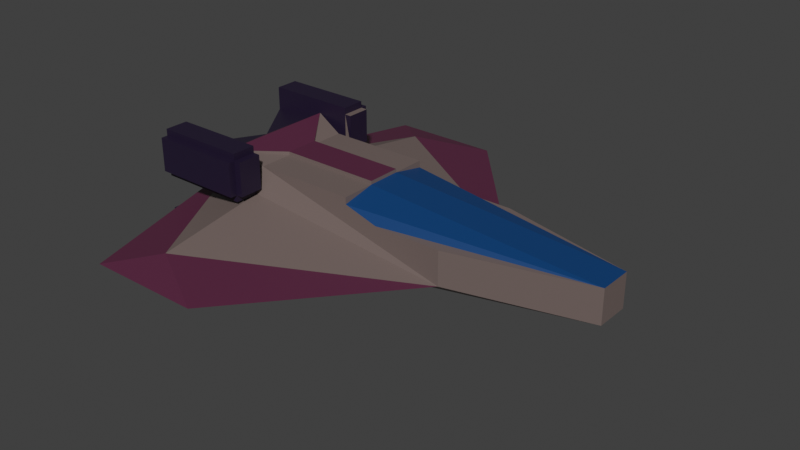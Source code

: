 # Source: spaceship_player.blend  (saved by Blender 3.0.42; exported with 4.5.12 LTS)
import bpy
from mathutils import Matrix  # noqa: F401  (used for matrix-valued properties, if any)

bpy.ops.wm.read_factory_settings(use_empty=True)
scene = bpy.context.scene
scene.name = 'Scene'

# ---- collections
col_collection = bpy.data.collections.new('Collection'); scene.collection.children.link(col_collection)

# ---- materials (node trees are filled in below, after node groups)
mat_mainmetal = bpy.data.materials.new('MainMetal')
mat_mainmetal.use_transparent_shadow = False
mat_glass = bpy.data.materials.new('Glass')
mat_glass.use_transparent_shadow = False
mat_coloredmetal = bpy.data.materials.new('ColoredMetal')
mat_coloredmetal.use_transparent_shadow = False
mat_reactor = bpy.data.materials.new('Reactor')
mat_reactor.use_transparent_shadow = False
mat_reactorfire = bpy.data.materials.new('ReactorFire')
mat_reactorfire.use_transparent_shadow = False

# ---- material node trees
mat_mainmetal.use_nodes = True; mat_mainmetal.node_tree.nodes.clear()
_N = mat_mainmetal.node_tree.nodes; _L = mat_mainmetal.node_tree.links
n0 = _N.new('ShaderNodeBsdfPrincipled'); n0.name = 'Principled BSDF'; n0.location = (10, 300)
n0.distribution = 'GGX'
n0.subsurface_method = 'RANDOM_WALK_SKIN'
n0.inputs[0].default_value = (0.1779, 0.1329, 0.1221, 1.0)
n0.inputs[3].default_value = 1.45
n0.inputs[27].default_value = (0.0, 0.0, 0.0, 1.0)
n0.inputs[28].default_value = 1.0
n1 = _N.new('ShaderNodeOutputMaterial'); n1.name = 'Material Output'; n1.location = (300, 300)
_L.new(n0.outputs[0], n1.inputs[0])
n1.is_active_output = True
mat_glass.use_nodes = True; mat_glass.node_tree.nodes.clear()
_N = mat_glass.node_tree.nodes; _L = mat_glass.node_tree.links
n0 = _N.new('ShaderNodeBsdfPrincipled'); n0.name = 'Principled BSDF'; n0.location = (10, 300)
n0.distribution = 'GGX'
n0.subsurface_method = 'RANDOM_WALK_SKIN'
n0.inputs[0].default_value = (0.0009106, 0.04971, 0.1812, 1.0)
n0.inputs[3].default_value = 1.45
n0.inputs[27].default_value = (0.0, 0.0, 0.0, 1.0)
n0.inputs[28].default_value = 1.0
n1 = _N.new('ShaderNodeOutputMaterial'); n1.name = 'Material Output'; n1.location = (300, 300)
_L.new(n0.outputs[0], n1.inputs[0])
n1.is_active_output = True
mat_coloredmetal.use_nodes = True; mat_coloredmetal.node_tree.nodes.clear()
_N = mat_coloredmetal.node_tree.nodes; _L = mat_coloredmetal.node_tree.links
n0 = _N.new('ShaderNodeBsdfPrincipled'); n0.name = 'Principled BSDF'; n0.location = (10, 300)
n0.distribution = 'GGX'
n0.subsurface_method = 'RANDOM_WALK_SKIN'
n0.inputs[0].default_value = (0.0999, 0.0185, 0.05127, 1.0)
n0.inputs[3].default_value = 1.45
n0.inputs[27].default_value = (0.0, 0.0, 0.0, 1.0)
n0.inputs[28].default_value = 1.0
n1 = _N.new('ShaderNodeOutputMaterial'); n1.name = 'Material Output'; n1.location = (300, 300)
_L.new(n0.outputs[0], n1.inputs[0])
n1.is_active_output = True
mat_reactor.use_nodes = True; mat_reactor.node_tree.nodes.clear()
_N = mat_reactor.node_tree.nodes; _L = mat_reactor.node_tree.links
n0 = _N.new('ShaderNodeBsdfPrincipled'); n0.name = 'Principled BSDF'; n0.location = (10, 300)
n0.distribution = 'GGX'
n0.subsurface_method = 'RANDOM_WALK_SKIN'
n0.inputs[0].default_value = (0.01298, 0.006512, 0.02732, 1.0)
n0.inputs[3].default_value = 1.45
n0.inputs[27].default_value = (0.0, 0.0, 0.0, 1.0)
n0.inputs[28].default_value = 1.0
n1 = _N.new('ShaderNodeOutputMaterial'); n1.name = 'Material Output'; n1.location = (300, 300)
_L.new(n0.outputs[0], n1.inputs[0])
n1.is_active_output = True
mat_reactorfire.use_nodes = True; mat_reactorfire.node_tree.nodes.clear()
_N = mat_reactorfire.node_tree.nodes; _L = mat_reactorfire.node_tree.links
n0 = _N.new('ShaderNodeBsdfPrincipled'); n0.name = 'Principled BSDF'; n0.location = (10, 300)
n0.distribution = 'GGX'
n0.subsurface_method = 'RANDOM_WALK_SKIN'
n0.inputs[0].default_value = (0.5029, 0.9734, 0.9647, 1.0)
n0.inputs[3].default_value = 1.45
n0.inputs[27].default_value = (0.0, 0.0, 0.0, 1.0)
n0.inputs[28].default_value = 1.0
n1 = _N.new('ShaderNodeOutputMaterial'); n1.name = 'Material Output'; n1.location = (300, 300)
_L.new(n0.outputs[0], n1.inputs[0])
n1.is_active_output = True

# ---- world
world_world = bpy.data.worlds.new('World'); scene.world = world_world
world_world.use_nodes = True; world_world.node_tree.nodes.clear()
_N = world_world.node_tree.nodes; _L = world_world.node_tree.links
n0 = _N.new('ShaderNodeOutputWorld'); n0.name = 'World Output'; n0.location = (300, 300)
n1 = _N.new('ShaderNodeBackground'); n1.name = 'Background'; n1.location = (10, 300)
n1.inputs[0].default_value = (0.05088, 0.05088, 0.05088, 1.0)
_L.new(n1.outputs[0], n0.inputs[0])
n0.is_active_output = True
world_world.color = (0.05088, 0.05088, 0.05088)
world_world.use_sun_shadow = False
world_world.sun_shadow_jitter_overblur = 0.0

# ---- meshes
me_cube_001 = bpy.data.meshes.new('Cube.001')
me_cube_001.from_pydata([(4.0, -0.3, 1.5), (4.0, 0.7, 1.5), (2.0, 0.7, 1.5), (1.0, 1.3, -0.5), (-2.0, 1.3, -0.5), (-2.0, 1.3, 0.5), (1.0, 1.2, -1.5), (-2.0, 1.2, -1.5), (1.0, 1.2, -0.5), (8.0, -0.3, 0.5), (8.0, 0.7, 0.5), (8.0, -0.3, -0.5), (4.0, -0.3, -1.5), (4.0, 0.7, -1.5), (2.0, -0.3, 1.5), (2.0, -1.3, 0.5), (2.0, -1.3, -0.5), (2.0, -0.3, -1.5), (-2.0, -1.3, 0.5), (-2.0, -1.3, -0.5), (-2.0, -0.3, 1.5), (-2.0, -0.3, -1.5), (1.0, 0.7, 1.5), (1.0, 1.0, 1.5), (2.0, 0.7, -1.5), (1.0, 0.7, -1.5), (1.0, 1.0, -1.5), (8.0, 0.7, -0.5), (1.0, 1.2, 0.5), (1.0, 1.2, 1.5), (1.0, 1.3, 0.5), (-2.0, 1.2, 0.5), (-2.0, 1.2, 1.5), (-2.0, 1.2, -0.5), (-3.0, 1.5, 1.8), (-3.0, 1.5, -1.8), (-3.0, -1.5, -1.8), (-3.0, -1.5, 1.8), (-2.0, 1.7, -1.8), (-2.0, 0.5, -1.8), (-2.0, 0.7, 1.8), (-2.0, 0.5, 1.8), (-2.0, 1.7, 1.8), (-2.0, 1.7, 2.5), (-1.8, 1.7, 2.5), (-1.8, 1.7, 1.8), (-2.0, 0.7, 2.5), (-4.7, 0.7, 2.5), (-4.7, 0.5, 2.5), (-1.8, 0.7, 2.5), (-2.0, 1.7, 2.7), (-4.7, 1.7, 1.8), (-4.7, 1.9, 1.8), (-4.58, 1.662, 1.838), (-4.58, 1.238, 1.838), (-4.58, 1.238, 2.462), (-4.58, 1.16, 2.46), (-4.58, 1.16, 1.84), (-4.58, 0.7402, 1.84), (-4.58, 0.7402, 2.46), (-4.7, 1.2, 2.5), (-4.7, 0.7, 1.8), (-4.7, 1.2, 1.8), (-4.58, 1.662, 2.462), (-4.7, 1.7, 2.5), (-2.0, 0.7, 2.7), (-4.7, 1.7, 2.7), (-4.7, 0.7, 2.7), (-4.7, 1.9, 2.5), (-2.0, 1.9, 2.5), (-2.0, 1.9, 1.8), (-2.0, 0.5, 2.5), (-4.7, 0.5, 1.8), (-1.8, 0.7, 1.8), (-3.0, -0.5, 1.8), (-2.1, -1.7, 1.8), (-4.7, -1.7, 1.8), (-4.7, -0.7, 1.8), (-4.7, -0.5, 2.5), (-4.7, -0.5, 1.8), (-2.1, -0.7, 2.5), (-2.1, -1.7, 2.5), (-2.1, -1.7, 2.5), (-4.7, -1.7, 2.5), (-4.7, -1.7, 2.5), (-2.1, -0.7, 1.8), (-2.1, -0.5, 1.8), (-2.1, -0.5, 2.5), (-4.7, -0.7, 2.5), (-4.7, -1.7, 2.5), (-4.7, -0.7, 2.5), (-2.1, -0.7, 2.5), (-2.1, -1.7, 2.5), (-4.7, -0.7, 2.5), (-2.1, -0.7, 2.5), (-4.7, -0.7, 2.5), (-2.1, -0.7, 2.5), (-4.7, -1.7, 2.5), (-2.1, -1.7, 2.5), (-4.7, -1.7, 2.7), (-4.7, -0.7, 2.7), (-2.1, -1.7, 2.7), (-2.1, -0.7, 2.7), (-4.7, -1.9, 1.8), (-4.7, -1.9, 2.5), (-2.1, -1.9, 2.5), (-2.1, -1.9, 1.8), (-4.5, -0.7465, 1.847), (-4.5, -1.153, 2.454), (-4.5, -0.7465, 2.454), (-4.5, -1.654, 1.846), (-4.5, -1.246, 2.454), (-4.5, -1.246, 1.846), (-4.7, -1.2, 1.8), (-4.5, -1.153, 1.847), (-4.7, -1.2, 2.5), (-4.5, -1.654, 2.454), (-1.9, -0.7, 2.5), (-1.9, -0.7, 1.8), (-1.9, -1.7, 1.8), (-1.9, -1.7, 2.5), (-4.7, 1.2, -1.8), (-4.7, 0.7, -1.8), (-4.7, 0.7, -1.8), (-2.0, 1.7, -2.5), (-2.0, 1.9, -2.5), (-4.7, 0.7, -2.5), (-2.0, 0.7, -2.7), (-2.0, 0.7, -2.5), (-4.7, 1.2, -1.8), (-4.7, 1.7, -1.8), (-4.7, 1.7, -2.5), (-4.7, 1.9, -2.5), (-4.7, 1.7, -2.7), (-4.58, 1.237, -2.463), (-4.58, 1.237, -1.837), (-4.58, 1.663, -1.837), (-4.58, 1.663, -2.463), (-4.7, 1.2, -2.5), (-4.58, 0.728, -1.828), (-4.58, 1.172, -2.472), (-4.58, 0.728, -2.472), (-4.7, 0.7, -1.8), (-4.7, 1.2, -1.8), (-4.7, 0.7, -2.5), (-4.7, 1.2, -2.5), (-4.58, 1.172, -1.828), (-2.0, 0.7, -1.8), (-1.8, 0.7, -2.5), (-1.8, 0.7, -1.8), (-1.8, 1.7, -1.8), (-1.8, 1.7, -2.5), (-3.4, 1.3, 0.0), (-2.0, 1.9, -1.8), (-4.7, 1.9, -1.8), (-2.0, 1.7, -2.7), (-4.7, 0.7, -2.7), (-4.7, 0.5, -1.8), (-4.7, 0.5, -2.5), (-2.0, 0.5, -2.5), (-4.7, -1.2, -1.8), (-4.7, -1.7, -1.8), (-3.0, -0.5, -1.8), (-2.1, -1.7, -2.5), (-2.1, -0.7, -2.5), (-2.1, -0.7, -2.5), (-4.7, -1.7, -2.5), (-2.1, -1.7, -2.5), (-4.7, -0.7, -2.7), (-4.7, -0.7, -2.5), (-2.1, -1.7, -2.7), (-2.1, -0.7, -2.7), (-4.7, -0.7, -2.5), (-4.7, -1.7, -2.5), (-4.7, -1.7, -2.7), (-1.9, -1.7, -1.8), (-2.1, -1.7, -1.8), (-2.1, -0.7, -1.8), (-2.1, -0.7, -1.8), (-1.9, -0.7, -1.8), (-2.1, -0.7, -2.5), (-2.1, -1.7, -2.5), (-2.1, -0.5, -2.5), (-2.1, -0.5, -1.8), (-4.7, -0.5, -1.8), (-4.7, -0.5, -2.5), (-4.7, -0.7, -1.8), (-2.1, -1.9, -1.8), (-4.7, -1.9, -2.5), (-2.1, -1.9, -2.5), (-4.7, -1.9, -1.8), (-1.9, -0.7, -1.8), (-1.9, -1.7, -2.5), (-1.9, -1.7, -2.5), (-1.9, -0.7, -2.5), (-4.5, -1.154, -2.454), (-4.5, -1.154, -1.846), (-4.5, -0.7463, -1.846), (-4.5, -1.643, -1.857), (-4.5, -1.257, -1.857), (-4.5, -1.257, -2.443), (-4.7, -1.2, -2.5), (-4.5, -0.7463, -2.454), (-4.5, -1.643, -2.443), (-2.0, 0.0, -5.0), (-4.9, -0.1, 0.0), (-3.3, -0.3, -6.1), (0.0, -0.3, -6.1), (0.1, -0.3, 6.1), (-2.0, 0.0, 5.0), (-3.3, -0.3, 6.1), (-3.4, -1.2, 0.0)], [], [(0, 1, 2), (3, 4, 5), (6, 7, 8), (1, 0, 9), (10, 9, 11), (11, 12, 13), (9, 14, 15), (0, 14, 9), (11, 16, 17), (12, 11, 17), (11, 9, 15), (15, 18, 19), (14, 20, 18), (19, 21, 17), (22, 2, 23), (24, 25, 26), (27, 24, 26), (2, 10, 23), (1, 10, 2), (13, 24, 27), (27, 8, 28), (10, 28, 23), (26, 8, 27), (28, 29, 23), (8, 26, 6), (8, 3, 30), (28, 31, 32), (5, 31, 28), (8, 33, 4), (12, 7, 25), (34, 31, 5), (33, 35, 4), (35, 33, 7), (4, 35, 5), (35, 34, 5), (32, 31, 34), (19, 36, 21), (36, 19, 37), (18, 37, 19), (18, 20, 37), (38, 35, 39), (40, 41, 42), (43, 44, 45), (46, 47, 48), (43, 46, 49), (46, 43, 50), (42, 51, 52), (53, 54, 55), (56, 57, 58), (59, 47, 60), (59, 58, 61), (58, 57, 62), (56, 60, 62), (63, 64, 51), (63, 55, 60), (53, 51, 62), (55, 54, 62), (65, 50, 66), (46, 65, 67), (43, 64, 66), (64, 47, 67), (68, 69, 70), (42, 70, 69), (51, 64, 68), (43, 69, 68), (48, 41, 71), (61, 72, 48), (40, 46, 71), (73, 45, 44), (44, 49, 73), (42, 45, 73), (46, 40, 73), (42, 34, 51), (24, 12, 25), (2, 22, 0), (15, 14, 18), (16, 19, 17), (16, 15, 19), (16, 11, 15), (27, 11, 13), (10, 1, 9), (27, 10, 11), (0, 22, 32), (32, 22, 29), (25, 7, 6), (13, 12, 24), (62, 41, 61), (52, 68, 70), (64, 43, 68), (50, 43, 66), (67, 65, 66), (65, 46, 50), (41, 40, 71), (43, 42, 69), (42, 43, 45), (40, 42, 73), (70, 42, 52), (62, 51, 34), (66, 64, 67), (47, 61, 48), (52, 51, 68), (64, 63, 60), (56, 59, 60), (61, 58, 62), (54, 53, 62), (63, 53, 55), (59, 56, 58), (47, 59, 61), (60, 55, 62), (57, 56, 62), (53, 63, 51), (47, 46, 67), (29, 28, 32), (33, 8, 7), (3, 8, 4), (30, 5, 28), (30, 3, 5), (28, 8, 30), (10, 27, 28), (37, 20, 74), (75, 76, 37), (61, 41, 72), (72, 41, 48), (71, 46, 48), (44, 43, 49), (77, 78, 79), (74, 77, 79), (80, 81, 82), (82, 83, 84), (85, 86, 87), (79, 78, 74), (86, 78, 87), (86, 74, 78), (80, 87, 78), (86, 85, 74), (88, 89, 90), (91, 92, 81), (93, 83, 88), (80, 88, 91), (94, 95, 96), (90, 97, 95), (91, 90, 94), (81, 89, 83), (98, 99, 97), (96, 95, 100), (92, 97, 89), (94, 98, 92), (101, 102, 99), (102, 100, 99), (96, 101, 98), (97, 99, 100), (102, 96, 100), (101, 99, 98), (95, 97, 100), (93, 78, 77), (75, 103, 76), (98, 104, 105), (106, 105, 104), (104, 103, 106), (76, 104, 97), (75, 105, 106), (97, 104, 98), (93, 80, 78), (103, 104, 76), (107, 108, 109), (110, 111, 112), (107, 113, 114), (108, 113, 115), (109, 115, 95), (109, 77, 107), (110, 113, 76), (111, 113, 112), (116, 76, 97), (116, 115, 111), (98, 117, 96), (96, 118, 85), (119, 118, 120), (118, 117, 120), (75, 118, 119), (98, 119, 120), (120, 117, 98), (117, 118, 96), (75, 119, 98), (49, 46, 73), (85, 118, 75), (106, 103, 75), (113, 37, 76), (77, 74, 113), (85, 75, 74), (114, 108, 107), (116, 111, 110), (112, 113, 110), (77, 113, 107), (95, 77, 109), (115, 113, 111), (110, 76, 116), (114, 113, 108), (108, 115, 109), (97, 115, 116), (121, 122, 123), (38, 124, 125), (126, 127, 128), (129, 35, 130), (124, 131, 132), (124, 133, 131), (134, 135, 136), (137, 131, 138), (137, 136, 130), (134, 138, 129), (136, 135, 129), (139, 140, 141), (142, 129, 143), (144, 122, 142), (145, 126, 144), (143, 138, 145), (139, 144, 142), (141, 145, 144), (139, 143, 146), (140, 143, 145), (130, 35, 38), (38, 39, 147), (147, 148, 149), (124, 150, 151), (34, 152, 62), (137, 134, 136), (146, 140, 139), (142, 143, 139), (130, 136, 129), (134, 137, 138), (140, 145, 141), (135, 134, 129), (146, 143, 140), (141, 144, 139), (131, 137, 130), (153, 125, 132), (132, 154, 153), (38, 153, 154), (130, 154, 132), (127, 133, 155), (127, 156, 133), (128, 155, 124), (131, 156, 126), (149, 148, 151), (150, 149, 151), (124, 148, 128), (38, 149, 150), (157, 142, 158), (142, 144, 158), (157, 39, 142), (159, 147, 39), (147, 159, 128), (158, 159, 39), (158, 39, 157), (159, 158, 128), (158, 144, 128), (36, 160, 161), (36, 162, 21), (153, 38, 125), (127, 155, 128), (163, 164, 165), (163, 166, 167), (164, 168, 169), (164, 170, 171), (165, 169, 172), (173, 169, 166), (168, 170, 174), (170, 168, 171), (166, 169, 168), (166, 174, 170), (167, 175, 176), (167, 177, 178), (179, 180, 177), (178, 180, 164), (164, 181, 167), (98, 105, 75), (80, 85, 87), (182, 177, 180), (182, 183, 177), (125, 124, 132), (130, 38, 154), (131, 130, 132), (184, 162, 185), (162, 183, 185), (185, 183, 182), (185, 182, 180), (186, 184, 185), (162, 184, 186), (186, 160, 162), (176, 36, 161), (162, 176, 183), (176, 181, 166), (176, 166, 161), (187, 188, 189), (187, 190, 188), (176, 187, 189), (176, 161, 190), (181, 189, 188), (161, 166, 188), (181, 176, 189), (102, 101, 96), (167, 170, 164), (191, 175, 192), (193, 194, 179), (193, 177, 181), (181, 194, 193), (191, 167, 178), (175, 178, 176), (151, 148, 124), (147, 149, 38), (38, 150, 124), (155, 133, 124), (156, 127, 126), (167, 166, 170), (195, 196, 197), (198, 199, 200), (174, 166, 168), (169, 186, 185), (190, 161, 188), (187, 176, 190), (166, 181, 188), (169, 185, 180), (171, 168, 164), (39, 143, 142), (195, 201, 160), (197, 196, 160), (202, 197, 186), (202, 169, 201), (200, 199, 160), (198, 161, 160), (203, 166, 161), (203, 200, 201), (202, 195, 197), (203, 198, 200), (198, 203, 161), (196, 195, 160), (169, 202, 186), (201, 200, 160), (195, 202, 201), (166, 203, 201), (199, 198, 160), (186, 197, 160), (12, 204, 39), (205, 204, 206), (204, 205, 39), (207, 204, 12), (12, 162, 207), (207, 206, 204), (207, 162, 206), (12, 39, 7), (21, 162, 12), (206, 162, 205), (208, 209, 210), (208, 0, 209), (210, 209, 205), (41, 205, 209), (209, 0, 41), (0, 208, 74), (208, 210, 74), (74, 210, 205), (0, 32, 41), (0, 74, 20), (35, 152, 34), (36, 37, 211), (160, 36, 211), (113, 211, 37), (143, 152, 35), (41, 34, 42), (37, 74, 75), (36, 176, 162), (205, 41, 39), (152, 41, 62), (39, 152, 143), (41, 152, 39), (35, 7, 39), (32, 34, 41), (162, 160, 211), (74, 211, 113), (162, 74, 205), (211, 74, 162), (128, 148, 147), (192, 175, 167), (180, 194, 181), (133, 156, 131), (80, 91, 81), (82, 81, 83), (88, 83, 89), (91, 94, 92), (93, 84, 83), (80, 93, 88), (94, 90, 95), (90, 89, 97), (91, 88, 90), (81, 92, 89), (92, 98, 97), (94, 96, 98), (121, 129, 122), (142, 122, 129), (144, 126, 122), (145, 138, 126), (143, 129, 138), (163, 167, 164), (163, 173, 166), (165, 164, 169), (173, 172, 169), (167, 181, 177), (179, 194, 180), (178, 177, 180), (164, 180, 181), (193, 179, 177), (191, 192, 167), (175, 191, 178)])
me_cube_001.polygons.foreach_set('use_smooth', [True] * 411)
me_cube_001.polygons.foreach_set('material_index', [0, 2, 0, 0, 0, 0, 0, 0, 0, 0, 2, 2, 0, 0, 0, 0, 1, 1, 0, 0, 1, 1, 1, 0, 0, 0, 0, 0, 0, 0, 0, 0, 0, 2, 2, 0, 0, 2, 2, 0, 3, 0, 3, 3, 3, 3, 3, 4, 4, 3, 3, 3, 3, 3, 3, 3, 3, 3, 3, 3, 3, 3, 3, 3, 3, 3, 3, 3, 3, 3, 3, 0, 3, 0, 0, 0, 0, 2, 2, 0, 0, 0, 0, 0, 0, 0, 3, 3, 3, 3, 3, 3, 3, 3, 3, 3, 3, 3, 3, 3, 3, 3, 3, 3, 3, 4, 4, 3, 3, 3, 3, 3, 0, 0, 0, 0, 2, 0, 1, 0, 3, 3, 3, 3, 3, 3, 3, 0, 0, 3, 3, 3, 3, 3, 3, 0, 0, 0, 0, 0, 0, 0, 0, 3, 3, 0, 0, 3, 3, 3, 3, 3, 3, 3, 3, 3, 3, 3, 3, 3, 3, 3, 3, 3, 4, 4, 3, 3, 3, 0, 3, 0, 3, 3, 3, 0, 3, 3, 3, 3, 3, 0, 3, 0, 3, 3, 3, 3, 3, 4, 4, 3, 3, 0, 0, 3, 3, 3, 3, 0, 3, 3, 3, 3, 3, 4, 3, 3, 3, 3, 4, 0, 0, 0, 0, 3, 3, 3, 3, 3, 0, 3, 0, 3, 4, 4, 3, 3, 3, 3, 3, 3, 3, 3, 3, 3, 3, 3, 3, 3, 3, 3, 3, 3, 3, 3, 3, 3, 3, 3, 3, 3, 3, 3, 3, 3, 0, 3, 3, 0, 0, 3, 3, 0, 0, 3, 3, 3, 3, 0, 0, 0, 0, 0, 3, 3, 0, 0, 3, 3, 3, 3, 3, 3, 3, 3, 3, 3, 3, 3, 0, 0, 3, 3, 0, 3, 3, 3, 0, 3, 3, 3, 3, 0, 3, 0, 3, 3, 0, 0, 3, 3, 3, 4, 4, 3, 3, 3, 3, 3, 3, 3, 3, 3, 3, 3, 3, 3, 3, 3, 3, 4, 4, 3, 3, 3, 3, 3, 3, 3, 3, 0, 2, 0, 2, 0, 2, 2, 0, 0, 0, 2, 2, 2, 0, 0, 0, 2, 0, 0, 0, 2, 2, 3, 3, 3, 3, 3, 3, 0, 3, 3, 2, 0, 0, 3, 3, 0, 2, 3, 3, 3, 3, 0, 0, 0, 0, 0, 0, 0, 0, 0, 0, 0, 0, 0, 0, 0, 0, 0, 0, 0, 0, 0, 0, 0, 0, 0, 0, 0, 3])
_k = set([(0, 1), (0, 9), (0, 32), (0, 41), (0, 74), (0, 208), (0, 209), (1, 2), (1, 10), (2, 10), (2, 23), (3, 4), (3, 8), (3, 30), (4, 5), (4, 33), (4, 35), (5, 30), (5, 31), (5, 34), (6, 7), (6, 8), (7, 12), (7, 33), (7, 35), (7, 39), (8, 26), (8, 27), (8, 28), (8, 33), (9, 10), (9, 11), (9, 14), (9, 15), (10, 23), (10, 27), (10, 28), (11, 12), (11, 16), (11, 17), (11, 27), (12, 13), (12, 39), (12, 162), (12, 204), (12, 207), (13, 24), (13, 27), (14, 15), (15, 16), (15, 18), (16, 17), (16, 19), (17, 19), (18, 19), (18, 20), (18, 37), (19, 21), (19, 36), (20, 37), (20, 74), (21, 36), (21, 162), (23, 28), (24, 26), (24, 27), (26, 27), (28, 29), (28, 30), (28, 31), (29, 32), (31, 32), (31, 34), (32, 34), (32, 41), (33, 35), (34, 35), (34, 41), (34, 62), (34, 152), (35, 39), (35, 130), (35, 152), (36, 37), (36, 160), (36, 162), (36, 211), (37, 74), (37, 113), (37, 211), (38, 39), (38, 124), (38, 147), (38, 150), (38, 153), (39, 41), (39, 142), (39, 143), (39, 147), (39, 152), (39, 157), (39, 159), (39, 204), (39, 205), (40, 41), (40, 42), (40, 46), (40, 73), (41, 42), (41, 62), (41, 71), (41, 72), (41, 152), (41, 205), (41, 209), (42, 43), (42, 45), (42, 70), (43, 44), (43, 46), (43, 50), (43, 64), (43, 69), (44, 45), (44, 49), (45, 73), (46, 47), (46, 49), (46, 65), (46, 71), (47, 48), (47, 59), (47, 61), (47, 67), (48, 71), (48, 72), (49, 73), (50, 65), (50, 66), (51, 52), (51, 53), (51, 62), (51, 64), (52, 68), (52, 70), (53, 54), (53, 63), (54, 55), (54, 62), (55, 60), (55, 63), (56, 57), (56, 59), (56, 60), (57, 58), (57, 62), (58, 59), (58, 61), (59, 60), (60, 62), (61, 62), (61, 72), (62, 152), (63, 64), (64, 66), (64, 68), (65, 67), (66, 67), (68, 69), (69, 70), (74, 79), (74, 86), (74, 113), (74, 162), (74, 205), (74, 208), (74, 210), (74, 211), (75, 98), (75, 106), (75, 119), (76, 97), (76, 103), (76, 110), (76, 113), (77, 79), (77, 107), (77, 109), (77, 113), (78, 79), (78, 87), (78, 93), (80, 81), (80, 87), (85, 86), (85, 87), (85, 118), (86, 87), (95, 96), (95, 97), (95, 100), (95, 109), (96, 98), (96, 102), (96, 117), (96, 118), (97, 98), (97, 99), (97, 104), (97, 116), (98, 99), (98, 101), (98, 105), (98, 120), (99, 100), (99, 101), (100, 102), (101, 102), (103, 104), (103, 106), (104, 105), (105, 106), (107, 109), (107, 114), (108, 109), (108, 114), (108, 115), (110, 112), (110, 116), (111, 112), (111, 115), (111, 116), (112, 113), (113, 114), (113, 115), (113, 211), (117, 118), (117, 120), (118, 119), (119, 120), (124, 125), (124, 128), (124, 131), (124, 151), (124, 155), (125, 132), (125, 153), (126, 127), (126, 156), (127, 128), (127, 155), (127, 156), (128, 147), (128, 148), (128, 158), (128, 159), (129, 130), (129, 135), (129, 138), (130, 131), (130, 136), (130, 154), (131, 132), (131, 133), (131, 137), (131, 156), (132, 154), (133, 155), (133, 156), (134, 135), (134, 137), (134, 138), (135, 136), (136, 137), (137, 138), (139, 141), (139, 142), (139, 146), (140, 141), (140, 145), (140, 146), (141, 144), (142, 143), (142, 144), (142, 157), (143, 145), (143, 146), (143, 152), (144, 145), (144, 158), (147, 149), (148, 149), (148, 151), (149, 150), (150, 151), (153, 154), (157, 158), (158, 159), (160, 161), (160, 162), (160, 186), (160, 196), (160, 199), (160, 201), (160, 211), (161, 166), (161, 176), (161, 190), (161, 198), (161, 203), (162, 183), (162, 184), (162, 205), (162, 206), (162, 207), (162, 211), (164, 167), (164, 169), (164, 171), (166, 167), (166, 169), (166, 174), (166, 181), (166, 188), (166, 203), (167, 170), (167, 175), (167, 178), (167, 192), (168, 169), (168, 171), (168, 174), (169, 185), (169, 186), (169, 202), (170, 171), (170, 174), (175, 176), (175, 191), (175, 192), (176, 181), (176, 187), (177, 179), (177, 180), (177, 181), (178, 191), (179, 193), (179, 194), (180, 181), (180, 182), (180, 194), (181, 189), (181, 193), (182, 183), (182, 185), (184, 185), (184, 186), (186, 197), (187, 189), (187, 190), (188, 189), (188, 190), (191, 192), (193, 194), (195, 196), (195, 201), (195, 202), (196, 197), (197, 202), (198, 199), (198, 203), (199, 200), (200, 201), (200, 203), (201, 202), (204, 205), (204, 206), (204, 207), (205, 206), (205, 209), (205, 210), (206, 207), (208, 209), (208, 210), (209, 210)])
me_cube_001.attributes.new('sharp_edge', 'BOOLEAN', 'EDGE').data.foreach_set('value', [ (min(e.vertices), max(e.vertices)) in _k for e in me_cube_001.edges])
_uv = me_cube_001.uv_layers.new(name='UVMap')
_uv.uv.foreach_set('vector', [0.375, 0.75, 0.625, 0.75, 0.625, 1.0, 0.625, 0.75, 0.625, 0.75, 0.625, 0.75, 0.0, 0.0, 0.0, 0.0, 0.625, 0.75, 0.625, 0.75, 0.375, 0.75, 0.375, 0.75, 0.625, 0.75, 0.375, 0.75, 0.375, 0.75, 0.375, 0.75, 0.375, 0.75, 0.625, 0.75, 0.0, 0.0, 0.375, 1.0, 0.375, 1.0, 0.375, 0.75, 0.375, 1.0, 0.375, 0.75, 0.0, 0.0, 0.375, 0.75, 0.375, 0.75, 0.375, 0.75, 0.0, 0.0, 0.375, 0.75, 0.0, 0.0, 0.0, 0.0, 0.375, 1.0, 0.375, 1.0, 0.375, 1.0, 0.375, 0.75, 0.375, 1.0, 0.0, 0.0, 0.375, 1.0, 0.375, 0.75, 0.0, 0.0, 0.375, 0.75, 0.625, 1.0, 0.625, 1.0, 0.0, 0.0, 0.625, 0.75, 0.625, 0.75, 0.0, 0.0, 0.0, 0.0, 0.625, 0.75, 0.0, 0.0, 0.625, 1.0, 0.0, 0.0, 0.0, 0.0, 0.625, 0.75, 0.625, 0.75, 0.625, 1.0, 0.625, 0.75, 0.625, 0.75, 0.0, 0.0, 0.625, 0.75, 0.625, 0.75, 0.625, 0.75, 0.625, 0.75, 0.625, 0.75, 0.0, 0.0, 0.0, 0.0, 0.625, 0.75, 0.625, 0.75, 0.625, 0.75, 0.0, 0.0, 0.0, 0.0, 0.625, 0.75, 0.0, 0.0, 0.0, 0.0, 0.625, 0.75, 0.625, 0.75, 0.625, 0.75, 0.625, 0.75, 0.625, 0.75, 0.0, 0.0, 0.625, 0.75, 0.625, 0.75, 0.625, 0.75, 0.625, 0.75, 0.625, 0.75, 0.625, 0.75, 0.0, 0.0, 0.0, 0.0, 0.0, 0.0, 0.0, 0.0, 0.625, 0.75, 0.625, 0.75, 0.625, 0.75, 0.0, 0.0, 0.625, 0.75, 0.0, 0.0, 0.625, 0.75, 0.0, 0.0, 0.625, 0.75, 0.0, 0.0, 0.625, 0.75, 0.0, 0.0, 0.0, 0.0, 0.625, 0.75, 0.0, 0.0, 0.625, 0.75, 0.0, 0.0, 0.375, 0.75, 0.0, 0.0, 0.0, 0.0, 0.0, 0.0, 0.375, 0.75, 0.0, 0.0, 0.375, 1.0, 0.0, 0.0, 0.375, 0.75, 0.375, 1.0, 0.0, 0.0, 0.0, 0.0, 0.0, 0.0, 0.0, 0.0, 0.0, 0.0, 0.0, 0.0, 0.0, 0.0, 0.0, 0.0, 0.0, 0.0, 0.0, 0.0, 0.0, 0.0, 0.0, 0.0, 0.0, 0.0, 0.0, 0.0, 0.0, 0.0, 0.0, 0.0, 0.0, 0.0, 0.0, 0.0, 0.0, 0.0, 0.0, 0.0, 0.0, 0.0, 0.0, 0.0, 0.0, 0.0, 0.0, 0.0, 0.0, 0.0, 0.0, 0.0, 0.0, 0.0, 0.0, 0.0, 0.0, 0.0, 0.0, 0.0, 0.0, 0.0, 0.0, 0.0, 0.0, 0.0, 0.0, 0.0, 0.0, 0.0, 0.0, 0.0, 0.0, 0.0, 0.0, 0.0, 0.0, 0.0, 0.0, 0.0, 0.0, 0.0, 0.0, 0.0, 0.0, 0.0, 0.0, 0.0, 0.0, 0.0, 0.0, 0.0, 0.0, 0.0, 0.0, 0.0, 0.0, 0.0, 0.0, 0.0, 0.0, 0.0, 0.0, 0.0, 0.0, 0.0, 0.0, 0.0, 0.0, 0.0, 0.0, 0.0, 0.0, 0.0, 0.0, 0.0, 0.0, 0.0, 0.0, 0.0, 0.0, 0.0, 0.0, 0.0, 0.0, 0.0, 0.0, 0.0, 0.0, 0.0, 0.0, 0.0, 0.0, 0.0, 0.0, 0.0, 0.0, 0.0, 0.0, 0.0, 0.0, 0.0, 0.0, 0.0, 0.0, 0.0, 0.0, 0.0, 0.0, 0.0, 0.0, 0.0, 0.0, 0.0, 0.0, 0.0, 0.0, 0.0, 0.0, 0.0, 0.0, 0.0, 0.0, 0.0, 0.0, 0.0, 0.0, 0.0, 0.0, 0.0, 0.0, 0.0, 0.0, 0.0, 0.0, 0.0, 0.0, 0.0, 0.0, 0.0, 0.0, 0.0, 0.0, 0.0, 0.0, 0.0, 0.0, 0.0, 0.0, 0.0, 0.0, 0.0, 0.0, 0.0, 0.0, 0.0, 0.0, 0.0, 0.0, 0.0, 0.0, 0.0, 0.625, 0.75, 0.375, 0.75, 0.625, 0.75, 0.625, 1.0, 0.0, 0.0, 0.375, 0.75, 0.375, 1.0, 0.375, 1.0, 0.375, 1.0, 0.375, 0.75, 0.375, 0.75, 0.375, 0.75, 0.375, 0.75, 0.375, 1.0, 0.375, 0.75, 0.375, 0.75, 0.0, 0.0, 0.375, 1.0, 0.625, 0.75, 0.375, 0.75, 0.625, 0.75, 0.625, 0.75, 0.625, 0.75, 0.375, 0.75, 0.625, 0.75, 0.625, 0.75, 0.375, 0.75, 0.0, 0.0, 0.0, 0.0, 0.0, 0.0, 0.0, 0.0, 0.0, 0.0, 0.0, 0.0, 0.0, 0.0, 0.0, 0.0, 0.0, 0.0, 0.625, 0.75, 0.375, 0.75, 0.625, 0.75, 0.0, 0.0, 0.0, 0.0, 0.0, 0.0, 0.0, 0.0, 0.0, 0.0, 0.0, 0.0, 0.0, 0.0, 0.0, 0.0, 0.0, 0.0, 0.0, 0.0, 0.0, 0.0, 0.0, 0.0, 0.0, 0.0, 0.0, 0.0, 0.0, 0.0, 0.0, 0.0, 0.0, 0.0, 0.0, 0.0, 0.0, 0.0, 0.0, 0.0, 0.0, 0.0, 0.0, 0.0, 0.0, 0.0, 0.0, 0.0, 0.0, 0.0, 0.0, 0.0, 0.0, 0.0, 0.0, 0.0, 0.0, 0.0, 0.0, 0.0, 0.0, 0.0, 0.0, 0.0, 0.0, 0.0, 0.0, 0.0, 0.0, 0.0, 0.0, 0.0, 0.0, 0.0, 0.0, 0.0, 0.0, 0.0, 0.0, 0.0, 0.0, 0.0, 0.0, 0.0, 0.0, 0.0, 0.0, 0.0, 0.0, 0.0, 0.0, 0.0, 0.0, 0.0, 0.0, 0.0, 0.0, 0.0, 0.0, 0.0, 0.0, 0.0, 0.0, 0.0, 0.0, 0.0, 0.0, 0.0, 0.0, 0.0, 0.0, 0.0, 0.0, 0.0, 0.0, 0.0, 0.0, 0.0, 0.0, 0.0, 0.0, 0.0, 0.0, 0.0, 0.0, 0.0, 0.0, 0.0, 0.0, 0.0, 0.0, 0.0, 0.0, 0.0, 0.0, 0.0, 0.0, 0.0, 0.0, 0.0, 0.0, 0.0, 0.0, 0.0, 0.0, 0.0, 0.0, 0.0, 0.0, 0.0, 0.0, 0.0, 0.0, 0.0, 0.0, 0.0, 0.0, 0.0, 0.625, 0.75, 0.0, 0.0, 0.625, 0.75, 0.625, 0.75, 0.0, 0.0, 0.625, 0.75, 0.625, 0.75, 0.625, 0.75, 0.625, 0.75, 0.625, 0.75, 0.625, 0.75, 0.625, 0.75, 0.625, 0.75, 0.625, 0.75, 0.625, 0.75, 0.625, 0.75, 0.625, 0.75, 0.625, 0.75, 0.625, 0.75, 0.625, 0.75, 0.0, 0.0, 0.0, 0.0, 0.0, 0.0, 0.0, 0.0, 0.0, 0.0, 0.0, 0.0, 0.0, 0.0, 0.0, 0.0, 0.0, 0.0, 0.0, 0.0, 0.0, 0.0, 0.0, 0.0, 0.0, 0.0, 0.0, 0.0, 0.0, 0.0, 0.0, 0.0, 0.0, 0.0, 0.0, 0.0, 0.0, 0.0, 0.0, 0.0, 0.0, 0.0, 0.0, 0.0, 0.0, 0.0, 0.0, 0.0, 0.0, 0.0, 0.0, 0.0, 0.0, 0.0, 0.0, 0.0, 0.0, 0.0, 0.0, 0.0, 0.0, 0.0, 0.0, 0.0, 0.0, 0.0, 0.0, 0.0, 0.0, 0.0, 0.0, 0.0, 0.0, 0.0, 0.0, 0.0, 0.0, 0.0, 0.0, 0.0, 0.0, 0.0, 0.0, 0.0, 0.0, 0.0, 0.0, 0.0, 0.0, 0.0, 0.0, 0.0, 0.0, 0.0, 0.0, 0.0, 0.0, 0.0, 0.0, 0.0, 0.0, 0.0, 0.0, 0.0, 0.0, 0.0, 0.0, 0.0, 0.0, 0.0, 0.0, 0.0, 0.0, 0.0, 0.0, 0.0, 0.0, 0.0, 0.0, 0.0, 0.0, 0.0, 0.0, 0.0, 0.0, 0.0, 0.0, 0.0, 0.0, 0.0, 0.0, 0.0, 0.0, 0.0, 0.0, 0.0, 0.0, 0.0, 0.0, 0.0, 0.0, 0.0, 0.0, 0.0, 0.0, 0.0, 0.0, 0.0, 0.0, 0.0, 0.0, 0.0, 0.0, 0.0, 0.0, 0.0, 0.0, 0.0, 0.0, 0.0, 0.0, 0.0, 0.0, 0.0, 0.0, 0.0, 0.0, 0.0, 0.0, 0.0, 0.0, 0.0, 0.0, 0.0, 0.0, 0.0, 0.0, 0.0, 0.0, 0.0, 0.0, 0.0, 0.0, 0.0, 0.0, 0.0, 0.0, 0.0, 0.0, 0.0, 0.0, 0.0, 0.0, 0.0, 0.0, 0.0, 0.0, 0.0, 0.0, 0.0, 0.0, 0.0, 0.0, 0.0, 0.0, 0.0, 0.0, 0.0, 0.0, 0.0, 0.0, 0.0, 0.0, 0.0, 0.0, 0.0, 0.0, 0.0, 0.0, 0.0, 0.0, 0.0, 0.0, 0.0, 0.0, 0.0, 0.0, 0.0, 0.0, 0.0, 0.0, 0.0, 0.0, 0.0, 0.0, 0.0, 0.0, 0.0, 0.0, 0.0, 0.0, 0.0, 0.0, 0.0, 0.0, 0.0, 0.0, 0.0, 0.0, 0.0, 0.0, 0.0, 0.0, 0.0, 0.0, 0.0, 0.0, 0.0, 0.0, 0.0, 0.0, 0.0, 0.0, 0.0, 0.0, 0.0, 0.0, 0.0, 0.0, 0.0, 0.0, 0.0, 0.0, 0.0, 0.0, 0.0, 0.0, 0.0, 0.0, 0.0, 0.0, 0.0, 0.0, 0.0, 0.0, 0.0, 0.0, 0.0, 0.0, 0.0, 0.0, 0.0, 0.0, 0.0, 0.0, 0.0, 0.0, 0.0, 0.0, 0.0, 0.0, 0.0, 0.0, 0.0, 0.0, 0.0, 0.0, 0.0, 0.0, 0.0, 0.0, 0.0, 0.0, 0.0, 0.0, 0.0, 0.0, 0.0, 0.0, 0.0, 0.0, 0.0, 0.0, 0.0, 0.0, 0.0, 0.0, 0.0, 0.0, 0.0, 0.0, 0.0, 0.0, 0.0, 0.0, 0.0, 0.0, 0.0, 0.0, 0.0, 0.0, 0.0, 0.0, 0.0, 0.0, 0.0, 0.0, 0.0, 0.0, 0.0, 0.0, 0.0, 0.0, 0.0, 0.0, 0.0, 0.0, 0.0, 0.0, 0.0, 0.0, 0.0, 0.0, 0.0, 0.0, 0.0, 0.0, 0.0, 0.0, 0.0, 0.0, 0.0, 0.0, 0.0, 0.0, 0.0, 0.0, 0.0, 0.0, 0.0, 0.0, 0.0, 0.0, 0.0, 0.0, 0.0, 0.0, 0.0, 0.0, 0.0, 0.0, 0.0, 0.0, 0.0, 0.0, 0.0, 0.0, 0.0, 0.0, 0.0, 0.0, 0.0, 0.0, 0.0, 0.0, 0.0, 0.0, 0.0, 0.0, 0.0, 0.0, 0.0, 0.0, 0.0, 0.0, 0.0, 0.0, 0.0, 0.0, 0.0, 0.0, 0.0, 0.0, 0.0, 0.0, 0.0, 0.0, 0.0, 0.0, 0.0, 0.0, 0.0, 0.0, 0.0, 0.0, 0.0, 0.0, 0.0, 0.0, 0.0, 0.0, 0.0, 0.0, 0.0, 0.0, 0.0, 0.0, 0.0, 0.0, 0.0, 0.0, 0.0, 0.0, 0.0, 0.0, 0.0, 0.0, 0.0, 0.0, 0.0, 0.0, 0.0, 0.0, 0.0, 0.0, 0.0, 0.0, 0.0, 0.0, 0.0, 0.0, 0.0, 0.0, 0.0, 0.0, 0.0, 0.0, 0.0, 0.0, 0.0, 0.0, 0.0, 0.0, 0.0, 0.0, 0.0, 0.0, 0.0, 0.0, 0.0, 0.0, 0.0, 0.0, 0.0, 0.0, 0.0, 0.0, 0.0, 0.0, 0.0, 0.0, 0.0, 0.0, 0.0, 0.0, 0.0, 0.0, 0.0, 0.0, 0.0, 0.0, 0.0, 0.0, 0.0, 0.0, 0.0, 0.0, 0.0, 0.0, 0.0, 0.0, 0.0, 0.0, 0.0, 0.0, 0.0, 0.0, 0.0, 0.0, 0.0, 0.0, 0.0, 0.0, 0.0, 0.0, 0.0, 0.0, 0.0, 0.0, 0.0, 0.0, 0.0, 0.0, 0.0, 0.0, 0.0, 0.0, 0.0, 0.0, 0.0, 0.0, 0.0, 0.0, 0.0, 0.0, 0.0, 0.0, 0.0, 0.0, 0.0, 0.0, 0.0, 0.0, 0.0, 0.0, 0.0, 0.0, 0.0, 0.0, 0.0, 0.0, 0.0, 0.0, 0.0, 0.0, 0.0, 0.0, 0.0, 0.0, 0.0, 0.0, 0.0, 0.0, 0.0, 0.0, 0.0, 0.0, 0.0, 0.0, 0.0, 0.0, 0.0, 0.0, 0.0, 0.0, 0.0, 0.0, 0.0, 0.0, 0.0, 0.0, 0.0, 0.0, 0.0, 0.0, 0.0, 0.0, 0.0, 0.0, 0.0, 0.0, 0.0, 0.0, 0.0, 0.0, 0.0, 0.0, 0.0, 0.0, 0.0, 0.0, 0.0, 0.0, 0.0, 0.0, 0.0, 0.0, 0.0, 0.0, 0.0, 0.0, 0.0, 0.0, 0.0, 0.0, 0.0, 0.0, 0.0, 0.0, 0.0, 0.0, 0.0, 0.0, 0.0, 0.0, 0.0, 0.0, 0.0, 0.0, 0.0, 0.0, 0.0, 0.0, 0.0, 0.0, 0.0, 0.0, 0.0, 0.0, 0.0, 0.0, 0.0, 0.0, 0.0, 0.0, 0.0, 0.0, 0.0, 0.0, 0.0, 0.0, 0.0, 0.0, 0.0, 0.0, 0.0, 0.0, 0.0, 0.0, 0.0, 0.0, 0.0, 0.0, 0.0, 0.0, 0.0, 0.0, 0.0, 0.0, 0.0, 0.0, 0.0, 0.0, 0.0, 0.0, 0.0, 0.0, 0.0, 0.0, 0.0, 0.0, 0.0, 0.0, 0.0, 0.0, 0.0, 0.0, 0.0, 0.0, 0.0, 0.0, 0.0, 0.0, 0.0, 0.0, 0.0, 0.0, 0.0, 0.0, 0.0, 0.0, 0.0, 0.0, 0.0, 0.0, 0.0, 0.0, 0.0, 0.0, 0.0, 0.0, 0.0, 0.0, 0.0, 0.0, 0.0, 0.0, 0.0, 0.0, 0.0, 0.0, 0.0, 0.0, 0.0, 0.0, 0.0, 0.0, 0.0, 0.0, 0.0, 0.0, 0.0, 0.0, 0.0, 0.0, 0.0, 0.0, 0.0, 0.0, 0.0, 0.0, 0.0, 0.0, 0.0, 0.0, 0.0, 0.0, 0.0, 0.0, 0.0, 0.0, 0.0, 0.0, 0.0, 0.0, 0.0, 0.0, 0.0, 0.0, 0.0, 0.0, 0.0, 0.0, 0.0, 0.0, 0.0, 0.0, 0.0, 0.0, 0.0, 0.0, 0.0, 0.0, 0.0, 0.0, 0.0, 0.0, 0.0, 0.0, 0.0, 0.0, 0.0, 0.0, 0.0, 0.0, 0.0, 0.0, 0.0, 0.0, 0.0, 0.0, 0.0, 0.0, 0.0, 0.0, 0.0, 0.0, 0.0, 0.0, 0.0, 0.0, 0.0, 0.0, 0.0, 0.0, 0.0, 0.0, 0.0, 0.0, 0.0, 0.0, 0.0, 0.0, 0.0, 0.0, 0.0, 0.0, 0.0, 0.0, 0.0, 0.0, 0.0, 0.0, 0.0, 0.0, 0.0, 0.0, 0.0, 0.0, 0.0, 0.0, 0.0, 0.0, 0.0, 0.0, 0.0, 0.0, 0.0, 0.0, 0.0, 0.0, 0.0, 0.0, 0.0, 0.0, 0.0, 0.0, 0.0, 0.0, 0.0, 0.0, 0.0, 0.0, 0.0, 0.0, 0.0, 0.0, 0.0, 0.0, 0.0, 0.0, 0.0, 0.0, 0.0, 0.0, 0.0, 0.0, 0.0, 0.0, 0.0, 0.0, 0.0, 0.0, 0.0, 0.0, 0.0, 0.0, 0.0, 0.0, 0.0, 0.0, 0.0, 0.0, 0.0, 0.0, 0.0, 0.0, 0.0, 0.0, 0.0, 0.0, 0.0, 0.0, 0.0, 0.0, 0.0, 0.0, 0.0, 0.0, 0.0, 0.0, 0.0, 0.0, 0.0, 0.0, 0.0, 0.0, 0.0, 0.0, 0.0, 0.0, 0.0, 0.0, 0.0, 0.0, 0.0, 0.0, 0.0, 0.0, 0.0, 0.0, 0.0, 0.0, 0.0, 0.0, 0.0, 0.0, 0.0, 0.0, 0.0, 0.0, 0.0, 0.0, 0.0, 0.0, 0.0, 0.0, 0.0, 0.0, 0.0, 0.0, 0.0, 0.0, 0.0, 0.0, 0.0, 0.0, 0.0, 0.0, 0.0, 0.0, 0.0, 0.0, 0.0, 0.0, 0.0, 0.0, 0.0, 0.0, 0.0, 0.0, 0.0, 0.0, 0.0, 0.0, 0.0, 0.0, 0.0, 0.0, 0.0, 0.0, 0.0, 0.0, 0.0, 0.0, 0.0, 0.0, 0.0, 0.0, 0.0, 0.0, 0.0, 0.0, 0.0, 0.0, 0.0, 0.0, 0.0, 0.0, 0.0, 0.0, 0.0, 0.0, 0.0, 0.0, 0.0, 0.0, 0.0, 0.0, 0.0, 0.0, 0.0, 0.0, 0.0, 0.0, 0.0, 0.0, 0.0, 0.0, 0.0, 0.0, 0.0, 0.0, 0.0, 0.0, 0.0, 0.0, 0.0, 0.0, 0.0, 0.0, 0.0, 0.0, 0.0, 0.0, 0.0, 0.0, 0.0, 0.0, 0.0, 0.0, 0.0, 0.0, 0.0, 0.0, 0.0, 0.0, 0.0, 0.0, 0.0, 0.0, 0.0, 0.0, 0.0, 0.0, 0.0, 0.0, 0.0, 0.0, 0.0, 0.0, 0.0, 0.0, 0.0, 0.0, 0.0, 0.0, 0.0, 0.0, 0.0, 0.0, 0.0, 0.0, 0.0, 0.0, 0.0, 0.0, 0.0, 0.0, 0.0, 0.0, 0.0, 0.0, 0.0, 0.0, 0.0, 0.0, 0.0, 0.0, 0.0, 0.0, 0.0, 0.0, 0.0, 0.0, 0.0, 0.0, 0.0, 0.0, 0.0, 0.0, 0.0, 0.0, 0.0, 0.0, 0.0, 0.0, 0.0, 0.0, 0.0, 0.0, 0.0, 0.0, 0.0, 0.0, 0.0, 0.0, 0.0, 0.0, 0.0, 0.0, 0.0, 0.0, 0.0, 0.0, 0.0, 0.0, 0.0, 0.0, 0.0, 0.0, 0.0, 0.0, 0.0, 0.0, 0.0, 0.0, 0.0, 0.0, 0.0, 0.0, 0.0, 0.0, 0.0, 0.0, 0.0, 0.0, 0.0, 0.0, 0.0, 0.0, 0.0, 0.0, 0.0, 0.0, 0.0, 0.0, 0.0, 0.0, 0.0, 0.0, 0.0, 0.0, 0.0, 0.0, 0.0, 0.0, 0.0, 0.0, 0.0, 0.0, 0.0, 0.0, 0.0, 0.0, 0.0, 0.0, 0.0, 0.0, 0.0, 0.0, 0.0, 0.0, 0.0, 0.0, 0.0, 0.0, 0.0, 0.0, 0.0, 0.0, 0.0, 0.0, 0.0, 0.0, 0.0, 0.0, 0.0, 0.0, 0.0, 0.0, 0.0, 0.0, 0.0, 0.0, 0.0, 0.0, 0.0, 0.0, 0.0, 0.0, 0.0, 0.0, 0.0, 0.0, 0.0, 0.0, 0.0, 0.0, 0.0, 0.0, 0.0, 0.0, 0.0, 0.0, 0.0, 0.0, 0.0, 0.0, 0.0, 0.0, 0.0, 0.0, 0.0, 0.0, 0.0, 0.0, 0.0, 0.0, 0.0, 0.0, 0.0, 0.0, 0.0, 0.0, 0.0, 0.0, 0.0, 0.0, 0.0, 0.0, 0.0, 0.0, 0.0, 0.0, 0.0, 0.0, 0.0, 0.0, 0.0, 0.0, 0.0, 0.0, 0.0, 0.0, 0.0, 0.0, 0.0, 0.0, 0.0, 0.0, 0.0, 0.0, 0.0, 0.0, 0.0, 0.0, 0.0, 0.0, 0.0, 0.0, 0.0, 0.0, 0.0, 0.0, 0.0, 0.0, 0.0, 0.0, 0.0, 0.0, 0.0, 0.0, 0.0, 0.0, 0.0, 0.0, 0.0, 0.0, 0.0, 0.0, 0.0, 0.0, 0.0, 0.0, 0.0, 0.0, 0.0, 0.0, 0.0, 0.0, 0.0, 0.0, 0.0, 0.0, 0.0, 0.0, 0.0, 0.0, 0.0, 0.0, 0.0, 0.0, 0.0, 0.0, 0.0, 0.0, 0.0, 0.0, 0.0, 0.0, 0.0, 0.0, 0.0, 0.0, 0.0, 0.0, 0.0, 0.0, 0.0, 0.0, 0.0, 0.0, 0.0, 0.0, 0.0, 0.0, 0.0, 0.0, 0.0, 0.0, 0.0, 0.0, 0.0, 0.0, 0.0, 0.0, 0.0, 0.0, 0.0, 0.0, 0.0, 0.0, 0.0, 0.0, 0.0, 0.0, 0.0, 0.0, 0.0, 0.0, 0.0, 0.0, 0.0, 0.0, 0.0, 0.0, 0.0, 0.0, 0.0, 0.0, 0.0, 0.0, 0.0, 0.0, 0.0, 0.0, 0.0, 0.0, 0.0, 0.0, 0.0, 0.0, 0.0, 0.0, 0.0, 0.0, 0.0, 0.0, 0.0, 0.0, 0.0, 0.0, 0.0, 0.0, 0.0, 0.0, 0.0, 0.0, 0.0, 0.0, 0.0, 0.0, 0.0, 0.0, 0.0, 0.0, 0.0, 0.0, 0.0, 0.0, 0.0, 0.0, 0.0, 0.0, 0.0, 0.0, 0.0, 0.0, 0.0, 0.0, 0.0, 0.0, 0.0, 0.0, 0.0, 0.0, 0.0, 0.0, 0.0, 0.0, 0.0, 0.0, 0.0, 0.0, 0.0, 0.0, 0.0, 0.0, 0.0, 0.0, 0.0, 0.0, 0.0, 0.0, 0.0, 0.0, 0.0, 0.0, 0.0, 0.0, 0.0, 0.0, 0.0, 0.0, 0.0, 0.0, 0.0, 0.0, 0.0, 0.0, 0.0, 0.0, 0.0, 0.0, 0.0, 0.0, 0.0, 0.0, 0.0, 0.0, 0.0, 0.0, 0.0, 0.0, 0.0, 0.0, 0.0, 0.0, 0.0, 0.0, 0.0, 0.0, 0.0, 0.0, 0.0, 0.0, 0.0, 0.0, 0.0, 0.0, 0.0, 0.0, 0.0, 0.0, 0.0, 0.0, 0.0, 0.0, 0.0, 0.0, 0.0, 0.0, 0.0, 0.0, 0.0, 0.0, 0.0, 0.0, 0.0, 0.0, 0.0, 0.0, 0.0, 0.0, 0.0, 0.0, 0.0, 0.0, 0.0, 0.0, 0.0, 0.0, 0.0, 0.0, 0.0, 0.0, 0.0, 0.0, 0.0, 0.0, 0.0, 0.0, 0.0, 0.0, 0.0, 0.0, 0.0, 0.0, 0.0, 0.0, 0.0, 0.0, 0.0, 0.0, 0.0, 0.0, 0.0, 0.0, 0.0, 0.0, 0.0, 0.0, 0.0, 0.0, 0.0, 0.0, 0.0, 0.0, 0.0, 0.0, 0.0, 0.0, 0.0, 0.0, 0.0, 0.0, 0.0, 0.0, 0.0, 0.0, 0.0, 0.0, 0.0, 0.0, 0.0, 0.0, 0.0, 0.0, 0.0, 0.0, 0.0, 0.0, 0.0, 0.0, 0.0, 0.0, 0.0, 0.0, 0.0, 0.0, 0.0, 0.0, 0.0, 0.0, 0.0, 0.0, 0.0, 0.0, 0.0, 0.0, 0.0, 0.0, 0.0, 0.0, 0.0, 0.0, 0.0, 0.0, 0.0, 0.0, 0.0, 0.0, 0.0, 0.0, 0.0, 0.0, 0.0, 0.0, 0.0, 0.0, 0.0, 0.0, 0.0, 0.0, 0.0, 0.0, 0.0, 0.0, 0.0, 0.0, 0.0, 0.0, 0.0, 0.0, 0.0, 0.0, 0.0, 0.0, 0.0, 0.0, 0.0, 0.0, 0.0, 0.0, 0.0, 0.0, 0.0, 0.0, 0.0, 0.0, 0.0, 0.0, 0.0, 0.0, 0.0, 0.0, 0.0, 0.0, 0.0, 0.0, 0.0, 0.0, 0.0, 0.0, 0.0, 0.0, 0.0, 0.0, 0.0, 0.0, 0.0, 0.0, 0.0, 0.0, 0.0, 0.0, 0.0, 0.0, 0.0, 0.0, 0.0, 0.0, 0.0, 0.0, 0.0, 0.0, 0.0, 0.0, 0.0, 0.0, 0.0, 0.0, 0.0, 0.0, 0.0, 0.0, 0.0, 0.0, 0.0, 0.0, 0.0, 0.0, 0.0, 0.0, 0.0, 0.0, 0.0, 0.0, 0.0, 0.0, 0.0, 0.0, 0.0, 0.0, 0.0, 0.0, 0.0, 0.0, 0.0, 0.0, 0.0, 0.0, 0.0, 0.0, 0.0, 0.0, 0.0, 0.0, 0.0, 0.0, 0.0])
me_cube_001.materials.append(mat_mainmetal)
me_cube_001.materials.append(mat_glass)
me_cube_001.materials.append(mat_coloredmetal)
me_cube_001.materials.append(mat_reactor)
me_cube_001.materials.append(mat_reactorfire)
me_cube_001.use_remesh_fix_poles = True
me_cube_001.use_remesh_preserve_attributes = False
me_cube_001.update()
me_cube_001.normals_split_custom_set([tuple(v) for v in zip(*[iter([-9.202e-09, 0.0, 1.0, 0.0, 0.0, 1.0, 0.0, 0.0, 1.0, 0.0, 1.0, 0.0, 0.0, 1.0, 0.0, 0.0, 1.0, 0.0, 0.0, 1.0, 0.0, 0.0, 1.0, 0.0, 0.0, 1.0, 0.0, 0.2425, 0.0, 0.9701, 0.2425, 0.0, 0.9701, 0.2425, 0.0, 0.9701, 1.0, 0.0, 0.0, 1.0, 0.0, 0.0, 1.0, 0.0, 0.0, 0.2425, 0.0, -0.9701, 0.2425, 0.0, -0.9701, 0.2425, 0.0, -0.9701, 0.117, -0.7022, 0.7022, 0.117, -0.7022, 0.7022, 0.117, -0.7022, 0.7022, 0.0, -1.0, 0.0, 0.0, -1.0, 0.0, 0.0, -1.0, 0.0, 0.117, -0.7022, -0.7022, 0.117, -0.7022, -0.7022, 0.117, -0.7022, -0.7022, 0.0, -1.0, 0.0, 0.0, -1.0, 0.0, 0.0, -1.0, 0.0, 0.1644, -0.9864, 0.0, 0.1644, -0.9864, 0.0, 0.1644, -0.9864, 0.0, 0.0, -1.0, 0.0, 0.0, -1.0, 0.0, 0.0, -1.0, 0.0, 0.0, -0.7071, 0.7071, 0.0, -0.7071, 0.7071, 0.0, -0.7071, 0.7071, 0.0, -0.7071, -0.7071, 0.0, -0.7071, -0.7071, 0.0, -0.7071, -0.7071, -7.551e-08, 0.0, 1.0, 0.0, 0.0, 1.0, 0.0, 0.0, 1.0, 0.0, 0.0, -1.0, -7.551e-08, 0.0, -1.0, 0.0, 0.0, -1.0, 0.1442, 0.4806, -0.865, 0.1442, 0.4806, -0.865, 0.1442, 0.4806, -0.865, 0.1442, 0.4806, 0.865, 0.1442, 0.4806, 0.865, 0.1442, 0.4806, 0.865, 0.0, 1.0, 0.0, 0.0, 1.0, 0.0, 0.0, 1.0, 0.0, 0.0, 1.0, 0.0, 0.0, 1.0, 0.0, 0.0, 1.0, 0.0, 0.07125, 0.9975, 0.0, 0.07125, 0.9975, 0.0, 0.07125, 0.9975, 0.0, 0.06987, 0.9782, 0.1956, 0.06987, 0.9782, 0.1956, 0.06987, 0.9782, 0.1956, 0.06987, 0.9782, -0.1956, 0.06987, 0.9782, -0.1956, 0.06987, 0.9782, -0.1956, 1.0, 0.0, 0.0, 1.0, 0.0, 0.0, 1.0, 0.0, 0.0, 1.0, 0.0, 0.0, 1.0, 0.0, 0.0, 1.0, 0.0, 0.0, 1.0, 0.0, 0.0, 1.0, 0.0, 0.0, 1.0, 0.0, 0.0, 0.0, 1.0, 0.0, 0.0, 1.0, 0.0, 0.0, 1.0, 0.0, 0.0, 0.0, 1.0, 0.0, 0.0, 1.0, 0.0, 0.0, 1.0, 0.0, 0.0, -1.0, 0.0, 0.0, -1.0, 0.0, 0.0, -1.0, -9.202e-09, 0.0, -1.0, -5.179e-08, 0.0, -1.0, -7.551e-08, 0.0, -1.0, 0.7926, 0.0, 0.6097, 0.7926, 0.0, 0.6097, 0.7926, 0.0, 0.6097, 0.7926, 0.0, -0.6097, 0.7926, 0.0, -0.6097, 0.7926, 0.0, -0.6097, 0.2873, 0.9578, 0.0, 0.2873, 0.9578, 0.0, 0.2873, 0.9578, 0.0, 0.1961, 0.9806, 0.0, 0.1961, 0.9806, 0.0, 0.1961, 0.9806, 0.0, 0.1961, 0.9806, 0.0, 0.1961, 0.9806, 0.0, 0.1961, 0.9806, 0.0, 0.2873, 0.9578, 0.0, 0.2873, 0.9578, 0.0, 0.2873, 0.9578, 0.0, 0.7276, -0.4851, -0.4851, 0.7276, -0.4851, -0.4851, 0.7276, -0.4851, -0.4851, 0.1961, -0.9806, 0.0, 0.1961, -0.9806, 0.0, 0.1961, -0.9806, 0.0, 0.1961, -0.9806, 0.0, 0.1961, -0.9806, 0.0, 0.1961, -0.9806, 0.0, 0.7276, -0.4851, 0.4851, 0.7276, -0.4851, 0.4851, 0.7276, -0.4851, 0.4851, 0.0, 0.0, 1.0, 0.0, 0.0, 1.0, 0.0, 0.0, 1.0, 4.371e-08, 4.797e-05, 1.0, 4.371e-08, -4.767e-05, 1.0, 4.371e-08, 4.797e-05, 1.0, 0.0, 1.0, 0.0, 0.0, 1.0, 0.0, 0.0, 1.0, 0.0, 0.0, 0.0, 1.0, 0.0, 0.0, 1.0, 0.0, 0.0, 1.0, 0.0, 0.0, 1.0, 0.0, 0.0, 1.0, 0.0, 0.0, 1.0, 1.0, 0.0, 0.0, 1.0, 0.0, 0.0, 1.0, 0.0, 0.0, 4.343e-08, 0.0, -1.0, 0.0, 0.0, -1.0, 0.0, 0.0, -1.0, -1.0, 0.0, 0.0, -1.0, 0.0, 0.0, -1.0, 0.0, 0.0, -1.0, 0.0, 0.0, -1.0, 0.0, 0.0, -1.0, 0.0, 0.0, -0.318, 0.0, -0.9481, -0.318, 0.0, -0.9481, -0.318, 0.0, -0.9481, -0.318, 0.9481, 0.0, -0.318, 0.9481, 0.0, -0.318, 0.9481, 0.0, -0.318, 0.0, 0.9481, -0.318, 0.0, 0.9481, -0.318, 0.0, 0.9481, -0.318, -0.9481, 0.0, -0.318, -0.9481, 0.0, -0.318, -0.9481, 0.0, -0.3033, -0.9529, 0.0, -0.3033, -0.9529, 0.0, -0.3033, -0.9529, 0.0, -0.3033, 0.0, -0.9529, -0.3033, 0.0, -0.9529, -0.3033, 0.0, -0.9529, -0.3033, 0.0, 0.9529, -0.3033, 0.0, 0.9529, -0.3033, 0.0, 0.9529, -0.3033, 0.9529, 0.0, -0.3033, 0.9529, 0.0, -0.3033, 0.9529, 0.0, 0.0, 0.0, 1.0, 0.0, 0.0, 1.0, 0.0, 0.0, 1.0, 0.0, -1.0, 0.0, 0.0, -1.0, 0.0, 0.0, -1.0, 0.0, 0.0, 1.0, 0.0, 0.0, 1.0, 0.0, 0.0, 1.0, 0.0, -1.0, 0.0, 0.0, -1.0, 0.0, 0.0, -1.0, 0.0, 0.0, 0.0, 1.0, 0.0, 0.0, 1.0, 0.0, 0.0, 1.0, 0.0, 1.0, 0.0, 0.0, 1.0, 0.0, 0.0, 1.0, 0.0, 0.0, -1.0, 0.0, 0.0, -1.0, 0.0, 0.0, -1.0, 0.0, 0.0, 0.0, 0.0, 1.0, 0.0, 0.0, 1.0, 0.0, 0.0, 1.0, 0.0, -1.0, 0.0, 0.0, -1.0, 0.0, 0.0, -1.0, 0.0, -1.0, 0.0, 0.0, -1.0, 0.0, 0.0, -1.0, 0.0, 0.0, 1.0, 0.0, 0.0, 1.0, 0.0, 0.0, 1.0, 0.0, 0.0, 1.0, 0.0, 0.0, 1.0, 0.0, 0.0, 1.0, 0.0, 0.0, 1.0, 0.0, 0.0, 1.0, 0.0, 0.0, 1.0, 0.0, 0.0, 0.0, 0.0, -1.0, 0.0, 0.0, -1.0, 0.0, 0.0, -1.0, 0.0, -1.0, 0.0, 0.0, -1.0, 0.0, 0.0, -1.0, 0.0, 4.343e-08, 0.0, -1.0, 2.38e-08, 0.0, -1.0, 0.0, 0.0, -1.0, 0.0, 0.0, -1.0, -9.202e-09, 0.0, -1.0, -7.551e-08, 0.0, -1.0, 0.0, 0.0, 1.0, -7.551e-08, 0.0, 1.0, -9.202e-09, 0.0, 1.0, 0.0, -0.7071, 0.7071, 0.0, -0.7071, 0.7071, 0.0, -0.7071, 0.7071, 0.0, -0.7071, -0.7071, 0.0, -0.7071, -0.7071, 0.0, -0.7071, -0.7071, 0.0, -1.0, 0.0, 0.0, -1.0, 0.0, 0.0, -1.0, 0.0, 0.1644, -0.9864, 0.0, 0.1644, -0.9864, 0.0, 0.1644, -0.9864, 0.0, 0.2425, 0.0, -0.9701, 0.2425, 0.0, -0.9701, 0.2425, 0.0, -0.9701, 0.2425, 0.0, 0.9701, 0.2425, 0.0, 0.9701, 0.2425, 0.0, 0.9701, 1.0, 0.0, 0.0, 1.0, 0.0, 0.0, 1.0, 0.0, 0.0, -9.202e-09, 0.0, 1.0, -7.551e-08, 0.0, 1.0, -5.179e-08, 0.0, 1.0, -5.179e-08, 0.0, 1.0, -7.551e-08, 0.0, 1.0, 0.0, 0.0, 1.0, -7.551e-08, 0.0, -1.0, -5.179e-08, 0.0, -1.0, 0.0, 0.0, -1.0, 0.0, 0.0, -1.0, -9.202e-09, 0.0, -1.0, 0.0, 0.0, -1.0, 8.83e-08, 0.0, -1.0, 6.257e-08, 0.0, -1.0, 4.623e-08, 0.0, -1.0, 0.0, 1.0, 0.0, 0.0, 1.0, 0.0, 0.0, 1.0, 0.0, 0.0, 0.0, 1.0, 0.0, 0.0, 1.0, 0.0, 0.0, 1.0, 0.0, 1.0, 0.0, 0.0, 1.0, 0.0, 0.0, 1.0, 0.0, 0.0, 0.0, 1.0, 0.0, 0.0, 1.0, 0.0, 0.0, 1.0, 1.0, 0.0, 0.0, 1.0, 0.0, 0.0, 1.0, 0.0, 0.0, 1.0, 0.0, 0.0, 1.0, 0.0, 0.0, 1.0, 0.0, 0.0, 1.0, 0.0, 0.0, 1.0, 0.0, 0.0, 1.0, 0.0, 0.0, 0.0, 1.0, 0.0, 0.0, 1.0, 0.0, 0.0, 1.0, 0.0, 0.0, 0.0, -1.0, 0.0, 0.0, -1.0, 0.0, 0.0, -1.0, 0.0, 0.0, -1.0, 4.343e-08, 0.0, -1.0, 0.0, 0.0, -1.0, 0.0, 0.0, -1.0, 0.0, 0.0, -1.0, 2.38e-08, 0.0, -1.0, -1.0, 0.0, 0.0, -1.0, 0.0, 0.0, -1.0, 0.0, 0.0, -1.0, 0.0, 0.0, -1.0, 0.0, 0.0, -1.0, 0.0, 0.0, -1.0, 0.0, 0.0, -1.0, 0.0, 0.0, -1.0, 0.0, 0.0, -0.3033, 0.0, -0.9529, -0.3033, 0.0, -0.9529, -0.3033, 0.0, -0.9529, -0.318, 0.0, -0.9481, -0.318, 0.0, -0.9481, -0.318, 0.0, -0.9481, -0.318, 0.0, 0.9481, -0.318, 0.0, 0.9481, -0.318, 0.0, 0.9481, -0.3033, 0.0, 0.9529, -0.3033, 0.0, 0.9529, -0.3033, 0.0, 0.9529, -1.0, 0.0, 0.0, -1.0, 0.0, 0.0, -1.0, 0.0, 0.0, -1.0, 0.0, 0.0, -1.0, 0.0, 0.0, -1.0, 0.0, 0.0, -0.318, 0.9481, 0.0, -0.318, 0.9481, 0.0, -0.318, 0.9481, 0.0, -0.3033, 0.9529, 0.0, -0.3033, 0.9529, 0.0, -0.3033, 0.9529, 0.0, -0.318, -0.9481, 0.0, -0.318, -0.9481, 0.0, -0.318, -0.9481, 0.0, -0.3033, -0.9529, 0.0, -0.3033, -0.9529, 0.0, -0.3033, -0.9529, 0.0, 0.0, -1.0, 0.0, 0.0, -1.0, 0.0, 0.0, -1.0, 0.0, 0.0, 1.0, 0.0, 0.0, 1.0, 0.0, 0.0, 1.0, 0.0, 0.0, 1.0, 0.0, 0.0, 1.0, 0.0, 0.0, 1.0, 0.0, 0.0, 0.0, -1.0, 0.0, 0.0, -1.0, 0.0, 0.0, -1.0, 0.0, 0.0, 1.0, 0.0, 0.0, 1.0, 0.0, 0.0, 1.0, 0.0, 1.0, 0.0, 0.0, 1.0, 0.0, 0.0, 1.0, 0.0, 1.0, 0.0, 0.0, 1.0, 0.0, 0.0, 1.0, 0.0, 0.0, 0.07125, 0.9975, 0.0, 0.07125, 0.9975, 0.0, 0.07125, 0.9975, 0.0, 0.2873, 0.0, 0.9578, 0.2873, 0.0, 0.9578, 0.2873, 0.0, 0.9578, -7.235e-08, 0.0, -1.0, 0.0, 0.0, -1.0, 0.0, 0.0, -1.0, 4.623e-08, 0.0, -1.0, 6.257e-08, 0.0, -1.0, 0.0, 0.0, -1.0, 0.0, -1.0, 0.0, 0.0, -1.0, 0.0, 0.0, -1.0, 0.0, 0.0, 0.0, 1.0, 0.0, 0.0, 1.0, 0.0, 0.0, 1.0, 0.0, 0.0, 1.0, 0.0, 0.0, 1.0, 0.0, 0.0, 1.0, -1.0, 0.0, 0.0, -1.0, 0.0, 0.0, -1.0, 0.0, 0.0, 1.964e-07, 0.0, -1.0, 1.507e-07, 0.0, -1.0, 0.0, 0.0, -1.0, 0.0, 0.0, 1.0, 0.0, 0.0, 1.0, 0.0, 0.0, 1.0, 0.0, 0.0, 1.0, 0.0, 0.0, 1.0, 0.0, 0.0, 1.0, 1.0, 0.0, 0.0, 1.0, 0.0, 0.0, 1.0, 0.0, 0.0, 0.0, 1.0, 0.0, 0.0, 1.0, 0.0, 0.0, 1.0, 0.0, 0.0, 1.0, 0.0, 0.0, 1.0, 0.0, 0.0, 1.0, 0.0, 0.0, 1.0, 0.0, 0.0, 1.0, 0.0, 0.0, 1.0, 0.0, 0.0, 0.0, 1.0, 0.0, 0.0, 1.0, 0.0, 0.0, 1.0, 0.0, 0.0, -1.0, -2.012e-07, 0.0, -1.0, -2.39e-07, 0.0, -1.0, 0.0, 0.0, 1.0, 0.0, 0.0, 1.0, 0.0, 0.0, 1.0, 0.0, 0.0, 1.0, 0.0, 0.0, 1.0, 0.0, 0.0, 1.0, 0.0, 0.0, 1.0, 0.0, 0.0, 1.0, 0.0, 0.0, 1.0, 0.0, 0.0, 1.0, 0.0, 0.0, 1.0, 0.0, 0.0, 1.0, 0.0, 0.0, 1.0, 0.0, 0.0, 1.0, 0.0, 0.0, 1.0, 0.0, 0.0, 1.0, 0.0, 0.0, 1.0, 0.0, 0.0, 1.0, 0.0, 0.0, 1.0, 0.0, 0.0, 1.0, 0.0, 0.0, 1.0, 0.0, 0.0, 1.0, 0.0, 0.0, 1.0, 0.0, 0.0, 1.0, 0.0, -1.0, 0.0, 0.0, -1.0, 0.0, 0.0, -1.0, 0.0, 0.0, 1.0, 0.0, 0.0, 1.0, 0.0, 0.0, 1.0, 0.0, 0.0, 0.0, 1.0, 0.0, 0.0, 1.0, 0.0, 0.0, 1.0, 0.0, 0.0, 1.0, 0.0, 0.0, 1.0, 0.0, 0.0, 1.0, 0.0, 0.0, 1.0, 0.0, 0.0, 1.0, 0.0, 0.0, 1.0, 0.0, 0.0, 1.0, 0.0, 0.0, 1.0, 0.0, 0.0, 1.0, 1.0, 0.0, 0.0, 1.0, 0.0, 0.0, 1.0, 0.0, 0.0, -1.0, 0.0, 0.0, -1.0, 0.0, 0.0, -1.0, 0.0, 0.0, 0.0, 1.0, 0.0, 0.0, 1.0, 0.0, 0.0, 1.0, 0.0, 0.0, -1.0, 0.0, 0.0, -1.0, 0.0, 0.0, -1.0, 0.0, -1.0, 0.0, 0.0, -1.0, 0.0, 0.0, -1.0, 0.0, 0.0, -1.0, 0.0, 0.0, -1.0, 0.0, 0.0, -1.0, 0.0, 0.0, -7.235e-08, 0.0, -1.0, 0.0, 0.0, -1.0, 0.0, 0.0, -1.0, 0.0, 0.0, 1.0, 0.0, 0.0, 1.0, 0.0, 0.0, 1.0, 0.0, -1.0, 0.0, 0.0, -1.0, 0.0, 0.0, -1.0, 0.0, 0.0, -1.0, 0.0, 0.0, -1.0, 0.0, 0.0, -1.0, 0.0, -1.0, 0.0, 0.0, -1.0, 0.0, 0.0, -1.0, 0.0, 0.0, 1.0, 0.0, 0.0, 1.0, 0.0, 0.0, 1.0, 0.0, 0.0, 0.0, 0.0, 1.0, 0.0, 0.0, 1.0, 0.0, 0.0, 1.0, 0.0, 0.0, 1.0, 0.0, 0.0, 1.0, 0.0, 0.0, 1.0, -1.0, 0.0, 0.0, -1.0, 0.0, 0.0, -1.0, 0.0, 0.0, -1.0, 0.0, 0.0, -1.0, 0.0, 0.0, -1.0, 0.0, 0.0, -1.0, 0.0, 0.0, -1.0, 0.0, 0.0, -1.0, 0.0, 0.0, -0.2265, 0.0, 0.974, -0.2265, 0.0, 0.974, -0.2265, 0.0, 0.974, -0.2265, 0.974, 0.0, -0.2265, 0.974, 0.0, -0.2265, 0.974, 0.0, -0.2265, 0.0, -0.974, -0.2265, 0.0, -0.974, -0.2265, 0.0, -0.974, -0.2265, -0.974, 0.0, -0.2265, -0.974, 0.0, -0.2265, -0.974, 0.0, -0.2234, 0.0, 0.9747, -0.2234, 0.0, 0.9747, -0.2234, 0.0, 0.9747, -0.2234, -0.9747, 0.0, -0.2234, -0.9747, 0.0, -0.2234, -0.9747, 0.0, -0.2234, 0.9747, 0.0, -0.2234, 0.9747, 0.0, -0.2234, 0.9747, 0.0, -0.2234, 0.0, -0.9747, -0.2234, 0.0, -0.9747, -0.2234, 0.0, -0.9747, 0.0, 0.0, 1.0, 0.0, 0.0, 1.0, 0.0, 0.0, 1.0, 0.0, 1.0, 0.0, 0.0, 1.0, 0.0, 0.0, 1.0, 0.0, 1.0, 0.0, 0.0, 1.0, 0.0, 0.0, 1.0, 0.0, 0.0, 1.0, 0.0, 0.0, 1.0, 0.0, 0.0, 1.0, 0.0, 0.0, -7.235e-08, 0.0, -1.0, 0.0, 0.0, -1.0, 0.0, 0.0, -1.0, 0.0, -1.0, 0.0, 0.0, -1.0, 0.0, 0.0, -1.0, 0.0, 0.0, 0.0, 1.0, 0.0, 0.0, 1.0, 0.0, 0.0, 1.0, 0.0, 1.0, 0.0, 0.0, 1.0, 0.0, 0.0, 1.0, 0.0, 0.0, -1.0, 0.0, 0.0, -1.0, 0.0, 0.0, -1.0, 0.0, 0.0, -1.0, 0.0, 0.0, -1.0, 0.0, 0.0, -1.0, 0.0, -2.012e-07, 0.0, -1.0, 0.0, 0.0, -1.0, -7.235e-08, 0.0, -1.0, 0.0, 0.0, -1.0, 0.0, 0.0, -1.0, -7.235e-08, 0.0, -1.0, 0.0, 0.0, -1.0, 0.0, 0.0, -1.0, 0.0, 0.0, -1.0, 1.507e-07, 0.0, -1.0, 1.964e-07, 0.0, -1.0, 2.805e-07, 0.0, -1.0, -2.012e-07, 0.0, -1.0, -7.235e-08, 0.0, -1.0, -2.39e-07, 0.0, -1.0, -1.0, 0.0, 0.0, -1.0, 0.0, 0.0, -1.0, 0.0, 0.0, -1.0, 0.0, 0.0, -1.0, 0.0, 0.0, -1.0, 0.0, 0.0, -0.2234, 0.0, 0.9747, -0.2234, 0.0, 0.9747, -0.2234, 0.0, 0.9747, -0.2265, 0.0, 0.974, -0.2265, 0.0, 0.974, -0.2265, 0.0, 0.974, -0.2265, -0.974, 0.0, -0.2265, -0.974, 0.0, -0.2265, -0.974, 0.0, -0.2234, -0.9747, 0.0, -0.2234, -0.9747, 0.0, -0.2234, -0.9747, 0.0, -0.2234, 0.9747, 0.0, -0.2234, 0.9747, 0.0, -0.2234, 0.9747, 0.0, -0.2265, 0.974, 0.0, -0.2265, 0.974, 0.0, -0.2265, 0.974, 0.0, -0.2265, 0.0, -0.974, -0.2265, 0.0, -0.974, -0.2265, 0.0, -0.974, -0.2234, 0.0, -0.9747, -0.2234, 0.0, -0.9747, -0.2234, 0.0, -0.9747, 0.0, 0.0, 1.0, 0.0, 0.0, 0.0, 0.0, 0.0, 1.0, 1.0, 0.0, 0.0, 1.0, 0.0, 0.0, 1.0, 0.0, 0.0, 0.0, -1.0, 0.0, 0.0, -1.0, 0.0, 0.0, -1.0, 0.0, 0.0, 0.0, 1.0, 0.0, 0.0, 1.0, 0.0, 0.0, 1.0, 0.0, 0.0, -1.0, 0.0, 0.0, -1.0, 0.0, 0.0, -1.0, 0.0, 1.0, 0.0, 0.0, 1.0, 0.0, 0.0, 1.0, 0.0, -1.0, 0.0, 0.0, -1.0, 0.0, 0.0, -1.0, 0.0, 0.0, -0.2979, 0.0, 0.9546, -0.2979, 0.0, 0.9546, -0.2979, 0.0, 0.9546, -0.2979, -0.9546, 0.0, -0.2979, -0.9546, 0.0, -0.2979, -0.9546, 0.0, -0.2979, 0.9546, 0.0, -0.2979, 0.9546, 0.0, -0.2979, 0.9546, 0.0, -0.2979, 0.0, -0.9546, -0.2979, 0.0, -0.9546, -0.2979, 0.0, -0.9546, -1.0, 0.0, 0.0, -1.0, 0.0, 0.0, -1.0, 0.0, 0.0, 0.0, 0.0, 0.0, 0.0, 0.0, 0.0, 0.0, 0.0, 0.0, 0.0, 0.0, 0.0, 0.0, 0.0, 0.0, 0.0, 0.0, 0.0, 0.0, 0.0, 0.0, 0.0, 0.0, 0.0, 0.0, 0.0, 0.0, 0.0, 0.0, 0.0, 0.0, 0.0, 0.0, 0.0, 0.0, 0.0, -0.2273, 0.9738, 0.0, -0.2273, 0.9738, 0.0, -0.2273, 0.9738, 0.0, -0.2273, 0.0, 0.9738, -0.2273, 0.0, 0.9738, -0.2273, 0.0, 0.9738, -0.2273, 0.0, -0.9738, -0.2273, 0.0, -0.9738, -0.2273, 0.0, -0.9738, -0.2273, -0.9738, 0.0, -0.2273, -0.9738, 0.0, -0.2273, -0.9738, 0.0, 0.0, 0.0, 1.0, 0.0, 0.0, 1.0, 0.0, 0.0, 1.0, 0.7071, 3.371e-05, -0.7071, 0.7071, -3.392e-05, -0.7071, 0.7071, -3.392e-05, -0.7071, 0.0, -1.0, 0.0, 0.0, -1.0, 0.0, 0.0, -1.0, 0.0, 0.0, 1.0, 0.0, 0.0, 1.0, 0.0, 0.0, 1.0, 0.0, -0.1734, 0.9823, -0.07062, -0.1734, 0.9823, -0.07062, -0.1734, 0.9823, -0.07062, -1.0, 0.0, 0.0, -1.0, 0.0, 0.0, -1.0, 0.0, 0.0, -1.0, 0.0, 0.0, -1.0, 0.0, 0.0, -1.0, 0.0, 0.0, -0.2273, 0.0, -0.9738, -0.2273, 0.0, -0.9738, -0.2273, 0.0, -0.9738, -0.2979, 0.0, -0.9546, -0.2979, 0.0, -0.9546, -0.2979, 0.0, -0.9546, -0.2979, 0.0, 0.9546, -0.2979, 0.0, 0.9546, -0.2979, 0.0, 0.9546, -0.2273, 0.0, 0.9738, -0.2273, 0.0, 0.9738, -0.2273, 0.0, 0.9738, -0.2979, 0.9546, 0.0, -0.2979, 0.9546, 0.0, -0.2979, 0.9546, 0.0, -0.2273, -0.9738, 0.0, -0.2273, -0.9738, 0.0, -0.2273, -0.9738, 0.0, -0.2273, 0.9738, 0.0, -0.2273, 0.9738, 0.0, -0.2273, 0.9738, 0.0, -0.2979, -0.9546, 0.0, -0.2979, -0.9546, 0.0, -0.2979, -0.9546, 0.0, 0.0, 1.0, 0.0, 0.0, 1.0, 0.0, 0.0, 1.0, 0.0, 0.0, 1.0, 0.0, 0.0, 1.0, 0.0, 0.0, 1.0, 0.0, 0.0, 0.0, 1.0, 0.0, 0.0, 1.0, 0.0, 0.0, 1.0, -1.0, 0.0, 0.0, -1.0, 0.0, 0.0, -1.0, 0.0, 0.0, 0.0, 0.0, -1.0, 0.0, 0.0, -1.0, 0.0, 0.0, -1.0, 0.0, 0.0, -1.0, 0.0, 0.0, -1.0, 0.0, 0.0, -1.0, 1.0, 0.0, 0.0, 1.0, 0.0, 0.0, 1.0, 0.0, 0.0, -1.0, 0.0, 0.0, -1.0, 0.0, 0.0, -1.0, 0.0, 0.0, 1.0, 0.0, 0.0, 1.0, 0.0, 0.0, 1.0, 0.0, 0.0, 1.0, 0.0, 0.0, 1.0, 0.0, 0.0, 1.0, 0.0, 0.0, 0.0, 0.0, -1.0, 0.0, 0.0, -1.0, 0.0, 0.0, -1.0, 0.0, 0.0, 1.0, 0.0, 0.0, 1.0, 0.0, 0.0, 1.0, -1.0, 0.0, 0.0, -1.0, 0.0, 0.0, -1.0, 0.0, 0.0, -1.0, 0.0, 0.0, -1.0, 0.0, 0.0, -1.0, 0.0, 0.0, 0.0, 0.0, 1.0, 0.0, 0.0, 1.0, 0.0, 0.0, 1.0, 1.0, 0.0, 0.0, 1.0, 0.0, 0.0, 1.0, 0.0, 0.0, 1.0, 0.0, 0.0, 1.0, 0.0, 0.0, 1.0, 0.0, 0.0, 0.0, -1.0, 0.0, 0.0, -1.0, 0.0, 0.0, -1.0, 0.0, 0.0, -1.0, 0.0, 0.0, -1.0, 0.0, 0.0, -1.0, 0.0, 0.0, 0.0, -1.0, 0.0, 0.0, -1.0, 0.0, 0.0, -1.0, 0.0, 0.0, -1.0, 0.0, 0.0, -1.0, 0.0, 0.0, -1.0, 0.0, 0.0, 1.0, 0.0, 0.0, 1.0, 0.0, 0.0, 1.0, 0.2873, 0.0, -0.9578, 0.2873, 0.0, -0.9578, 0.2873, 0.0, -0.9578, 1.0, 0.0, 0.0, 1.0, 0.0, 0.0, 1.0, 0.0, 0.0, 1.0, 0.0, 0.0, 1.0, 0.0, 0.0, 1.0, 0.0, 0.0, 0.0, 0.0, 1.0, 0.0, 0.0, 1.0, 0.0, 0.0, 1.0, 0.0, 0.0, 1.0, 0.0, 0.0, 1.0, 0.0, 0.0, 1.0, 0.0, 1.0, 0.0, 0.0, 1.0, 0.0, 0.0, 1.0, 0.0, 1.0, 0.0, 0.0, 1.0, 0.0, 0.0, 1.0, 0.0, 0.0, 0.0, 0.0, 1.0, 0.0, 0.0, 1.0, 0.0, 0.0, 1.0, 0.0, 0.0, 1.0, 0.0, 0.0, 1.0, 0.0, 0.0, 1.0, 0.0, 0.0, -1.0, 0.0, 0.0, -1.0, 0.0, 0.0, -1.0, 0.0, 0.0, -1.0, 0.0, 0.0, -1.0, 0.0, 0.0, -1.0, -1.0, 0.0, 0.0, -1.0, 0.0, 0.0, -1.0, 0.0, 0.0, 0.0, -1.0, 0.0, 0.0, -1.0, 0.0, 0.0, -1.0, 0.0, 0.0, -1.0, 0.0, 0.0, -1.0, 0.0, 0.0, -1.0, 0.0, 0.0, 0.0, 1.0, 0.0, 0.0, 0.0, 0.0, 0.0, 0.0, 0.0, 1.0, 0.0, 0.0, 1.0, 0.0, 0.0, 1.0, 0.0, 0.0, 0.0, 0.0, 0.0, 0.0, 0.0, 0.0, 0.0, 0.0, 0.0, 0.0, 0.0, 0.0, 0.0, 1.0, 0.0, 0.0, 1.0, 1.0, 0.0, 0.0, 1.0, 0.0, 0.0, 1.0, 0.0, 0.0, 1.0, 0.0, 0.0, 1.0, 0.0, 0.0, 1.0, 0.0, 0.0, 1.0, 0.0, 0.0, 1.0, 0.0, 0.0, 1.0, 0.0, 0.0, 1.0, 0.0, 0.0, 1.0, 0.0, 0.0, 1.0, 0.0, 0.0, 0.0, 0.0, -1.0, 0.0, 0.0, -1.0, 0.0, 0.0, -1.0, 0.0, 0.0, 1.0, 0.0, 0.0, 1.0, 0.0, 0.0, 1.0, -1.0, 0.0, 0.0, -1.0, 0.0, 0.0, -1.0, 0.0, 0.0, 0.0, 1.0, 0.0, 0.0, 1.0, 0.0, 0.0, 1.0, 0.0, 0.0, 1.0, 0.0, 0.0, 1.0, 0.0, 0.0, 1.0, 0.0, 0.0, 1.0, 0.0, 0.0, 1.0, 0.0, 0.0, 1.0, 0.0, 0.0, 0.0, -1.0, 0.0, 0.0, -1.0, 0.0, 0.0, -1.0, -1.0, 0.0, 0.0, -1.0, 0.0, 0.0, -1.0, 0.0, 0.0, 1.964e-07, 0.0, 1.0, 0.0, 0.0, 1.0, 1.507e-07, 0.0, 1.0, 1.507e-07, 0.0, 1.0, 2.805e-07, 0.0, 1.0, 1.964e-07, 0.0, 1.0, 0.0, 0.0, 1.0, 0.0, 0.0, 1.0, 0.0, 0.0, 1.0, 0.0, 0.0, 1.0, 0.0, 0.0, 1.0, 0.0, 0.0, 1.0, 0.0, 1.0, 0.0, 0.0, 1.0, 0.0, 0.0, 1.0, 0.0, 0.0, 1.0, 0.0, 0.0, 1.0, 0.0, 0.0, 1.0, 0.0, 0.0, -1.0, 0.0, 0.0, -1.0, 0.0, 0.0, -1.0, 0.0, 0.0, -1.0, 0.0, 0.0, -1.0, 0.0, 0.0, -1.0, 0.0, 1.0, 0.0, 0.0, 1.0, 0.0, 0.0, 1.0, 0.0, 0.0, 0.0, 0.0, 1.0, 0.0, 0.0, 1.0, 0.0, 0.0, 1.0, 0.0, 0.0, -1.0, 0.0, 0.0, -1.0, 0.0, 0.0, -1.0, -1.0, 0.0, 0.0, -1.0, 0.0, 0.0, -1.0, 0.0, 0.0, 1.0, 0.0, 0.0, 1.0, 0.0, 0.0, 1.0, 0.0, 0.0, 1.0, 0.0, 0.0, 1.0, 0.0, 0.0, 1.0, 0.0, 0.0, 1.0, 0.0, 0.0, 1.0, 0.0, 0.0, 1.0, 0.0, 0.0, 1.0, 0.0, 0.0, 1.0, 0.0, 0.0, 1.0, 0.0, 0.0, 1.0, 0.0, 0.0, 1.0, 0.0, 0.0, 1.0, 0.0, 0.0, 0.0, -0.5735, 0.8192, 0.0, -0.5735, 0.8192, 0.0, -0.5735, 0.8192, 0.0, 0.0, -1.0, 0.0, 0.0, -1.0, 0.0, 0.0, -1.0, 0.0, 0.5735, -0.8192, 0.0, 0.5735, -0.8192, 0.0, 0.5735, -0.8192, 0.0, 0.0, 1.0, 0.0, 0.0, 1.0, 0.0, 0.0, 1.0, 0.0, 0.0, -1.0, 0.0, 0.0, -1.0, 0.0, 0.0, -1.0, 0.0, 0.0, 1.0, 0.0, 0.0, 1.0, 0.0, 0.0, 1.0, 0.0, 1.0, 0.0, 0.0, 1.0, 0.0, 0.0, 1.0, 0.0, 0.0, 1.0, 0.0, 0.0, 1.0, 0.0, 0.0, 1.0, 0.0, 0.0, -1.0, 0.0, 0.0, -1.0, 0.0, 0.0, -1.0, 0.0, 0.0, -1.0, 0.0, 0.0, -1.0, 0.0, 0.0, -1.0, 0.0, -1.0, 0.0, 0.0, -1.0, 0.0, 0.0, -1.0, 0.0, 0.0, -1.0, 0.0, 0.0, -1.0, 0.0, 0.0, -1.0, 0.0, 0.0, -1.0, 0.0, 0.0, -1.0, 0.0, 0.0, -1.0, 0.0, 0.0, -1.0, 0.0, 0.0, -1.0, 0.0, 0.0, -1.0, 0.0, 0.0, -1.0, 0.0, 0.0, -1.0, 0.0, 0.0, -1.0, 0.0, 0.0, 0.0, 0.0, 1.0, 0.0, 0.0, 1.0, 0.0, 0.0, 1.0, 0.0, 0.0, -1.0, 0.0, 0.0, -1.0, 0.0, 0.0, -1.0, 0.0, 0.0, -1.0, 0.0, 0.0, -1.0, 0.0, 0.0, -1.0, 0.0, 1.0, 0.0, 0.0, 1.0, 0.0, 0.0, 1.0, 0.0, 8.83e-08, 0.0, 1.0, 8.83e-08, 0.0, 1.0, 8.83e-08, 0.0, 1.0, -0.2255, 0.9742, 0.0, -0.2255, 0.9742, 0.0, -0.2255, 0.9742, 0.0, -0.2255, 0.0, -0.9742, -0.2255, 0.0, -0.9742, -0.2255, 0.0, -0.9742, -0.2255, -0.9742, 0.0, -0.2255, -0.9742, 0.0, -0.2255, -0.9742, 0.0, -0.2255, 0.0, 0.9742, -0.2255, 0.0, 0.9742, -0.2255, 0.0, 0.9742, -0.273, -0.962, 0.0, -0.273, -0.962, 0.0, -0.273, -0.962, 0.0, -0.273, 0.0, -0.962, -0.273, 0.0, -0.962, -0.273, 0.0, -0.962, -0.273, 0.962, 0.0, -0.273, 0.962, 0.0, -0.273, 0.962, 0.0, -0.273, 0.0, 0.962, -0.273, 0.0, 0.962, -0.273, 0.0, 0.962, -1.0, 0.0, 0.0, -1.0, 0.0, 0.0, -1.0, 0.0, 0.0, -1.0, 0.0, 0.0, -1.0, 0.0, 0.0, -1.0, 0.0, 0.0, -0.273, 0.962, 0.0, -0.273, 0.962, 0.0, -0.273, 0.962, 0.0, -0.2255, 0.9742, 0.0, -0.2255, 0.9742, 0.0, -0.2255, 0.9742, 0.0, -0.2255, -0.9742, 0.0, -0.2255, -0.9742, 0.0, -0.2255, -0.9742, 0.0, -0.273, -0.962, 0.0, -0.273, -0.962, 0.0, -0.273, -0.962, 0.0, -0.2255, 0.0, 0.9742, -0.2255, 0.0, 0.9742, -0.2255, 0.0, 0.9742, -0.273, 0.0, 0.962, -0.273, 0.0, 0.962, -0.273, 0.0, 0.962, -0.273, 0.0, -0.962, -0.273, 0.0, -0.962, -0.273, 0.0, -0.962, -0.2255, 0.0, -0.9742, -0.2255, 0.0, -0.9742, -0.2255, 0.0, -0.9742, 0.1381, 0.9785, -0.1529, 0.1381, 0.9785, -0.1529, 0.1381, 0.9785, -0.1529, -0.1634, 0.9837, -0.07512, -0.1634, 0.9837, -0.07512, -0.1634, 0.9837, -0.07512, -0.2876, 0.9463, -0.1479, -0.2876, 0.9463, -0.1479, -0.2876, 0.9463, -0.1479, 0.1006, 0.9911, -0.08745, 0.1006, 0.9911, -0.08745, 0.1006, 0.9911, -0.08745, 0.02965, -0.9992, -0.02579, 0.02965, -0.9992, -0.02579, 0.02965, -0.9992, -0.02579, 0.0, 0.9648, -0.2631, 0.0, 0.9648, -0.2631, 0.0, 0.9648, -0.2631, 0.0, -0.9989, -0.04646, 0.0, -0.9989, -0.04646, 0.0, -0.9989, -0.04646, 0.09801, 0.392, -0.9147, 0.09801, 0.392, -0.9147, 0.09801, 0.392, -0.9147, 0.0, -0.8321, 0.5547, 0.0, -0.8321, 0.5547, 0.0, -0.8321, 0.5547, -0.2322, -0.9722, -0.02902, -0.2322, -0.9722, -0.02902, -0.2322, -0.9722, -0.02902, 0.0, 0.9648, 0.2631, 0.0, 0.9648, 0.2631, 0.0, 0.9648, 0.2631, 0.0981, 0.9917, 0.08317, 0.0981, 0.9917, 0.08317, 0.0981, 0.9917, 0.08317, -0.1634, 0.9837, 0.07512, -0.1634, 0.9837, 0.07512, -0.1634, 0.9837, 0.07512, -0.2876, 0.9463, 0.1479, -0.2876, 0.9463, 0.1479, -0.2876, 0.9463, 0.1479, 0.1381, 0.9785, 0.1529, 0.1381, 0.9785, 0.1529, 0.1381, 0.9785, 0.1529, 0.02963, -0.9992, 0.02512, 0.02963, -0.9992, 0.02512, 0.02963, -0.9992, 0.02512, 0.0, -0.9989, 0.04646, 0.0, -0.9989, 0.04646, 0.0, -0.9989, 0.04646, -0.2322, -0.9722, 0.02902, -0.2322, -0.9722, 0.02902, -0.2322, -0.9722, 0.02902, 0.09801, 0.392, 0.9147, 0.09801, 0.392, 0.9147, 0.09801, 0.392, 0.9147, 0.0, -0.8321, -0.5547, 0.0, -0.8321, -0.5547, 0.0, -0.8321, -0.5547, -0.4472, 0.8944, 0.0, -0.4472, 0.8944, 0.0, -0.4472, 0.8944, 0.0, -0.6, -0.8, 0.0, -0.6, -0.8, 0.0, -0.6, -0.8, 0.0, -0.1724, -0.9771, 0.1245, -0.1724, -0.9771, 0.1245, -0.1724, -0.9771, 0.1245, -0.1724, -0.9771, -0.1245, -0.1724, -0.9771, -0.1245, -0.1724, -0.9771, -0.1245, -0.1734, 0.9823, 0.07062, -0.1734, 0.9823, 0.07062, -0.1734, 0.9823, 0.07062, 9.934e-08, 0.0, -1.0, 2.38e-08, 0.0, -1.0, 4.343e-08, 0.0, -1.0, 0.0, 0.0, -1.0, -2.39e-07, 0.0, -1.0, -7.235e-08, 0.0, -1.0, 0.0, 0.0, 1.0, 0.0, 0.0, 1.0, 0.0, 0.0, 1.0, -0.2026, 0.9793, 0.0, -0.2026, 0.9793, 0.0, -0.2026, 0.9793, 0.0, -0.2443, -0.9423, -0.2288, -0.2443, -0.9423, -0.2288, -0.2443, -0.9423, -0.2288, -0.2443, -0.9423, 0.2288, -0.2443, -0.9423, 0.2288, -0.2443, -0.9423, 0.2288, -0.4961, -0.8682, 0.0, -0.4961, -0.8682, 0.0, -0.4961, -0.8682, 0.0, 0.3665, 0.3665, -0.8552, 0.3665, 0.3665, -0.8552, 0.3665, 0.3665, -0.8552, 0.3665, 0.3665, 0.8552, 0.3665, 0.3665, 0.8552, 0.3665, 0.3665, 0.8552, -0.3671, 0.8916, 0.2651, -0.3671, 0.8916, 0.2651, -0.3671, 0.8916, 0.2651, -0.3671, 0.8916, -0.2651, -0.3671, 0.8916, -0.2651, -0.3671, 0.8916, -0.2651, -0.206, -0.9785, 0.0, -0.206, -0.9785, 0.0, -0.206, -0.9785, 0.0, -0.8682, 0.4961, 0.0, -0.8682, 0.4961, 0.0, -0.8682, 0.4961, 0.0, 0.0, -1.0, 0.0, 0.0, -1.0, 0.0, 0.0, -1.0, 0.0, 0.0, -1.0, 0.0, 0.0, -1.0, 0.0, 0.0, -1.0, 0.0, 0.0, 0.0, -1.0, 0.0, 0.0, -1.0, 0.0, 0.0, -1.0, -1.0, 0.0, 0.0, -1.0, 0.0, 0.0, -1.0, 0.0, 0.0, 0.0, 0.0, 1.0, 0.0, 0.0, 1.0, 0.0, 0.0, 1.0, 0.0, 0.0, 1.0, 0.0, 0.0, 1.0, 0.0, 0.0, 1.0, 0.0, 0.0, 1.0, 0.0, 0.0, 1.0, 0.0, 0.0, 1.0, 0.0, 0.0, 1.0, 0.0, 0.0, 1.0, 0.0, 0.0, 1.0, 0.0, 0.0, 1.0, 0.0, 0.0, 1.0, 0.0, 0.0, 1.0, 0.0, 0.0, 1.0, 0.0, 0.0, 1.0, 0.0, 0.0, 1.0, 0.0, 0.0, 1.0, 0.0, 0.0, 1.0, 0.0, 0.0, 1.0, 0.0, 0.0, 1.0, 0.0, 0.0, 1.0, 0.0, 0.0, 1.0, 0.0, 0.0, 1.0, 0.0, 0.0, 1.0, 0.0, 0.0, 1.0, 0.0, 0.0, 1.0, 0.0, 0.0, 1.0, 0.0, 0.0, 1.0, 0.0, 0.0, 1.0, 0.0, 0.0, 1.0, 0.0, 0.0, 1.0, 0.0, 0.0, 1.0, 0.0, 0.0, 1.0, 0.0, 0.0, 1.0, 0.0, 0.0, 1.0, 0.0, 0.0, 0.0, 0.0, 0.0, 0.0, 0.0, 0.0, 0.0, 0.0, 0.0, 0.0, 0.0, 0.0, 0.0, 0.0, 0.0, 0.0, 0.0, 0.0, 0.0, 0.0, 0.0, 0.0, 0.0, 0.0, 0.0, 0.0, 0.0, 0.0, 0.0, 0.0, 0.0, 0.0, 0.0, 0.0, 0.0, 0.0, 0.0, 0.0, 0.0, 0.0, 0.0, 0.0, 1.0, 0.0, 0.0, 1.0, 0.0, 0.0, 1.0, 0.0, 0.0, 1.0, 0.0, 0.0, 1.0, 0.0, 0.0, 1.0, 0.0, 0.0, 1.0, 0.0, 0.0, 1.0, 0.0, 0.0, 1.0, 0.0, 0.0, 1.0, 0.0, 0.0, 1.0, 0.0, 0.0, 1.0, 0.0, 0.0, 1.0, 0.0, 0.0, 1.0, 0.0, 0.0, 0.0, 0.0, 1.0, 0.0, 0.0, 1.0, 0.0, 0.0, 1.0, 0.0, 0.0, 0.0, 0.0, 0.0, 0.0, 0.0, 0.0, 0.0, 0.0, 0.0, 0.0, 0.0, 0.0, 0.0, 0.0, 0.0, 0.0, 1.0, 0.0, -0.5735, 0.8192, 0.0, -0.5735, 0.8192, 0.0, -0.5735, 0.8192, 0.0, 0.5735, -0.8192, 0.0, 0.5735, -0.8192, 0.0, 0.5735, -0.8192, 0.0, 0.0, 1.0, 0.0, 0.0, 1.0, 0.0, 0.0, 1.0])] * 3)])

# ---- objects
ob_spaceship = bpy.data.objects.new('Spaceship', me_cube_001)

# ---- transforms, parenting, visibility, modifiers, constraints
ob_spaceship.location = (0.0, 0.0, 0.0)
ob_spaceship.rotation_euler = (1.571, -0.0, 0.0)

# ---- collection membership
col_collection.objects.link(ob_spaceship)

# ---- scene / render settings (as saved in the file)
scene.frame_start = 1; scene.frame_end = 250; scene.frame_set(1)
scene.render.engine = 'BLENDER_EEVEE_NEXT'
scene.cycles.sampling_pattern = 'TABULATED_SOBOL'
scene.cycles.use_light_tree = False
scene.view_settings.view_transform = 'Standard'
bpy.context.view_layer.update()

# ---- added for rendering (the .blend has no active camera and no usable light): camera, sun
cam_auto = bpy.data.cameras.new('AutoCamera')
cam_auto.lens = 50.0
cam_auto.sensor_width = 36.0
cam_auto.clip_end = 1000.0
ob_auto_camera = bpy.data.objects.new('AutoCamera', cam_auto)
scene.collection.objects.link(ob_auto_camera)
ob_auto_camera.location = (18.3496, -20.1596, 13.4397)
ob_auto_camera.rotation_euler = (1.09748, -7.21219e-08, 0.694738)
scene.camera = ob_auto_camera
light_auto_sun = bpy.data.lights.new('AutoSun', 'SUN')
light_auto_sun.energy = 3.0
light_auto_sun.angle = 0.0523599
ob_auto_sun = bpy.data.objects.new('AutoSun', light_auto_sun)
scene.collection.objects.link(ob_auto_sun)
ob_auto_sun.rotation_euler = (0.872665, 0.174533, 0.523599)
bpy.context.view_layer.update()
